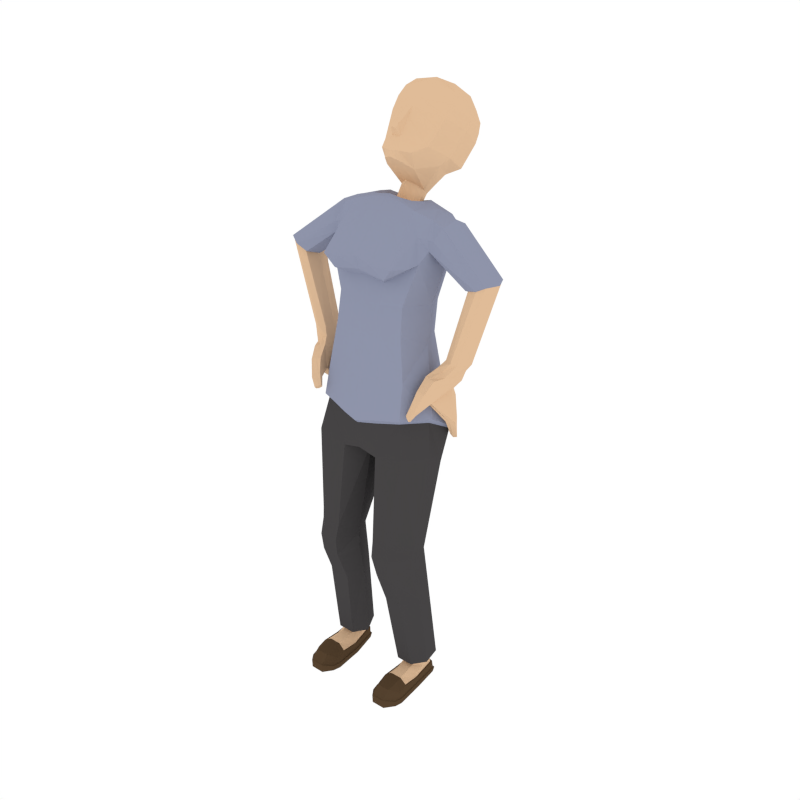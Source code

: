 # Source: Female_LookingUp.blend  (saved by Blender 2.79.0; exported with 4.5.12 LTS)
import bpy
from mathutils import Matrix  # noqa: F401  (used for matrix-valued properties, if any)

bpy.ops.wm.read_factory_settings(use_empty=True)
scene = bpy.context.scene
scene.name = 'Scene'

# ---- collections
col_collection_1 = bpy.data.collections.new('Collection 1'); scene.collection.children.link(col_collection_1)

# ---- materials (node trees are filled in below, after node groups)
mat_skin = bpy.data.materials.new('Skin')
mat_skin.alpha_threshold = 0.0
mat_skin.diffuse_color = (0.7454, 0.5029, 0.314, 1.0)
mat_skin.roughness = 0.5
mat_shirt = bpy.data.materials.new('Shirt')
mat_shirt.alpha_threshold = 0.0
mat_shirt.diffuse_color = (0.2734, 0.2961, 0.402, 1.0)
mat_shirt.roughness = 0.5
mat_pants = bpy.data.materials.new('Pants')
mat_pants.alpha_threshold = 0.0
mat_pants.diffuse_color = (0.06072, 0.05717, 0.05872, 1.0)
mat_pants.roughness = 0.5
mat_shoes = bpy.data.materials.new('Shoes')
mat_shoes.alpha_threshold = 0.0
mat_shoes.diffuse_color = (0.09084, 0.05479, 0.02832, 1.0)
mat_shoes.roughness = 0.5

# ---- material node trees

# ---- world
world_world = bpy.data.worlds.new('World'); scene.world = world_world
world_world.color = (1.0, 1.0, 1.0)
world_world.use_sun_shadow = False
world_world.sun_shadow_jitter_overblur = 0.0
world_world.cycles.sampling_method = 'NONE'
world_world.cycles.sample_map_resolution = 256

# ---- meshes
me_cylinder_002 = bpy.data.meshes.new('Cylinder.002')
me_cylinder_002.from_pydata([(-0.04413, 0.1786, 3.334), (-0.03344, 0.1592, 3.378), (-0.03467, 0.174, 3.399), (-0.06151, 0.1388, 3.27), (-0.03394, 0.2093, 3.415), (-0.1161, 0.1821, 3.257), (-0.03613, 0.2941, 3.469), (-0.03928, 0.2486, 3.416), (-0.06082, 0.1409, 3.218), (-0.1613, 0.2626, 3.279), (-0.182, 0.3219, 3.354), (-0.1981, 0.3678, 3.412), (-0.1068, 0.2128, 3.162), (-0.1758, 0.3421, 3.163), (-0.05295, 0.3444, 3.504), (-0.04243, 0.2678, 3.071), (-0.204, 0.3936, 3.197), (-0.1198, 0.3319, 3.083), (-0.06809, 0.2898, 3.053), (-0.1581, 0.5541, 3.101), (-0.1616, 0.6318, 3.475), (-0.1249, 0.4567, 3.085), (-0.04146, 0.2295, 2.985), (-0.2159, 0.4495, 3.259), (-0.08548, 0.3248, 3.022), (-0.09542, 0.4033, 3.036), (-0.06957, 0.245, 2.981), (-0.166, 0.6077, 3.158), (-0.1943, 0.4115, 3.479), (-0.0745, 0.1309, 3.014), (-0.2281, 0.5069, 3.322), (-0.0898, 0.2745, 2.971), (-0.06988, 0.3647, 2.992), (-0.1271, 0.1569, 3.001), (-0.1741, 0.6633, 3.217), (-0.2272, 0.5496, 3.378), (-0.08373, 0.1242, 3.03), (-0.1754, 0.6898, 3.266), (-0.1554, 0.2368, 2.981), (-0.07687, 0.3237, 2.954), (-0.1445, 0.149, 3.016), (-0.08512, 0.1025, 3.021), (-0.1383, 0.2956, 2.972), (-0.1825, 0.238, 3.0), (-0.2109, 0.07497, 2.991), (-0.2742, 0.2176, 2.972), (-0.09512, 0.03131, 2.956), (-0.162, 0.3033, 2.993), (-0.3202, 0.2128, 2.959), (-0.2199, 0.01231, 2.922), (-0.2956, 0.311, 2.921), (-0.315, 0.107, 2.944), (-0.3302, 0.2978, 2.894), (-0.2729, 0.02338, 2.869), (-0.1111, -0.09461, 2.832), (-0.4052, 0.1939, 2.923), (-0.4013, 0.2833, 2.858), (-0.2527, -0.05602, 2.811), (-0.2315, -0.08558, 2.81), (-0.118, -0.179, 2.755), (-0.3204, 0.305, 2.822), (-0.3179, 0.04684, 2.852), (-0.3845, 0.08879, 2.909), (-0.3629, 0.295, 2.797), (-0.3029, -0.01636, 2.739), (-0.2352, -0.1589, 2.741), (-0.3228, 0.04241, 2.791), (-0.7024, 0.1499, 2.675), (-0.6535, 0.2404, 2.637), (-0.6042, 0.2567, 2.621), (-0.2802, -0.0784, 2.73), (-0.1754, -0.1413, 2.669), (-0.3388, 0.2849, 2.764), (-0.3448, 0.04855, 2.839), (-0.6752, 0.04963, 2.688), (-0.5828, 0.2332, 2.595), (-0.1267, -0.07703, 2.631), (-0.34, 0.1491, 2.718), (-0.3034, 0.3012, 2.748), (-0.5558, 0.03501, 2.623), (-0.6977, 0.148, 2.667), (-0.6528, 0.2329, 2.631), (-0.6079, 0.248, 2.615), (-0.5933, 0.2257, 2.593), (-0.2206, -0.04806, 2.503), (-0.3425, 0.1556, 2.7), (-0.5357, 0.1188, 2.594), (-0.6257, 0.02652, 2.658), (-0.6721, 0.05526, 2.679), (-0.1038, -0.0908, 2.5), (-0.2158, 0.2638, 2.455), (-0.2849, 0.1215, 2.482), (-0.5691, 0.04387, 2.62), (-0.5445, 0.1194, 2.594), (-0.226, -0.07412, 2.334), (-0.6291, 0.03508, 2.651), (-0.1041, -0.1147, 2.339), (-0.2217, 0.2255, 2.279), (-0.287, 0.08495, 2.275), (-0.4902, 0.02135, 2.199), (-0.1148, -0.1359, 2.084), (-0.5037, 0.09375, 2.191), (-0.4567, 0.005154, 2.202), (-0.2612, -0.1015, 2.095), (-0.3332, 0.04303, 2.106), (-0.1924, 0.334, 1.924), (-0.3128, 0.1958, 1.987), (-0.4471, -0.01135, 2.115), (-0.4496, 0.08826, 2.117), (-0.4629, 0.1505, 2.193), (-0.4196, 0.1465, 2.206), (-0.4138, 0.09001, 2.215), (-0.102, -0.182, 1.853), (-0.4119, 0.01869, 2.212), (-0.4941, 0.1344, 2.187), (-0.4147, -0.006159, 2.142), (-0.4356, 0.1536, 2.133), (-0.2734, -0.1434, 1.885), (-0.3784, 0.01189, 1.874), (-0.3903, 0.1956, 1.763), (-0.4266, -0.05941, 2.108), (-0.4226, 0.07562, 2.059), (-0.4096, 0.1646, 2.071), (-0.413, 0.1571, 2.141), (-0.3914, 0.1602, 2.148), (-0.3866, 0.0739, 2.163), (-0.3868, -0.0007352, 2.163), (-0.1083, -0.1639, 1.83), (-0.2418, 0.3236, 1.685), (-0.3915, -0.04884, 2.119), (-0.4296, -0.02134, 2.057), (-0.373, 0.163, 2.079), (-0.2598, -0.1252, 1.86), (-0.3553, 0.01266, 1.847), (-0.3701, 0.1798, 1.751), (-0.3868, -0.1297, 2.061), (-0.3786, -0.09073, 1.989), (-0.3747, 0.1781, 2.06), (-0.3961, 0.0893, 2.014), (-0.3457, 0.1749, 2.05), (-0.3431, 0.1616, 2.086), (-0.3458, 0.07803, 2.087), (-0.3432, 0.00121, 2.086), (-0.2104, 0.2944, 1.678), (-0.3629, -0.04047, 2.129), (-0.3567, -0.12, 2.071), (-0.322, 0.1723, 2.043), (-0.3068, -0.1543, 1.654), (-0.1152, -0.1644, 1.616), (-0.3887, -0.02193, 1.645), (-0.03054, 0.2117, 1.62), (-0.3723, 0.1032, 1.571), (-0.3216, -0.1989, 1.992), (-0.3061, -0.1787, 2.004), (-0.3216, -0.1816, 1.965), (-0.3955, 0.1895, 1.896), (-0.3853, 0.2616, 1.95), (-0.3605, 0.2505, 1.951), (-0.3327, 0.2423, 1.949), (-0.3414, 0.08855, 1.997), (-0.3219, -0.07376, 2.004), (-0.3322, -0.1121, 2.079), (-0.01286, -0.03868, 1.633), (-0.2481, 0.1924, 1.559), (-0.2867, -0.2157, 1.947), (-0.2935, -0.1621, 2.014), (-0.3058, -0.1612, 1.976), (-0.4109, 0.09536, 1.837), (-0.3528, 0.1726, 1.902), (-0.245, -0.2184, 1.077), (-0.1335, -0.2167, 1.08), (-0.07741, -0.08812, 1.059), (-0.3645, -0.09943, 1.063), (-0.1285, 0.01815, 1.0), (-0.3395, 0.00223, 1.02), (-0.2874, -0.2016, 1.933), (-0.2717, -0.2018, 1.955), (-0.3469, -0.08264, 1.998), (-0.2744, -0.1891, 1.935), (-0.3796, 0.2751, 1.763), (-0.3719, 0.3283, 1.802), (-0.3501, 0.3209, 1.802), (-0.3382, 0.3033, 1.826), (-0.3466, 0.2512, 1.787), (-0.3629, 0.07101, 1.847), (-0.2289, 0.07505, 1.021), (-0.2621, -0.1883, 1.961), (-0.2926, -0.1444, 1.986), (-0.2644, -0.1768, 1.944), (-0.3854, 0.08323, 1.841), (-0.3925, 0.2, 1.718), (-0.3602, 0.177, 1.743), (-0.2544, -0.2402, 0.9886), (-0.1417, -0.2354, 0.9847), (-0.07763, -0.09476, 0.9884), (-0.358, -0.1102, 0.9959), (-0.2342, 0.09787, 0.7319), (-0.3376, 0.0618, 0.7342), (-0.3582, 0.2683, 1.764), (-0.3714, 0.1937, 1.719), (-0.07791, -0.09517, 0.8997), (-0.3627, -0.1081, 0.9169), (-0.1606, 0.08024, 0.7217), (-0.3738, -0.04969, 0.6877), (-0.2699, -0.2066, 0.8591), (-0.162, -0.2036, 0.8559), (-0.2576, 0.1559, 0.1879), (-0.3608, 0.1209, 0.1914), (-0.3741, 0.01272, 0.1783), (-0.0967, -0.03656, 0.6736), (-0.2732, -0.1244, 0.6442), (-0.1717, 0.133, 0.1908), (-0.2996, -0.05176, 0.1592), (-0.1613, -0.121, 0.6398), (-0.2572, 0.1217, 0.1803), (-0.3146, 0.09506, 0.182), (-0.3163, 0.02425, 0.1715), (-0.2837, -0.01063, 0.1639), (-0.1267, 0.02375, 0.1669), (-0.1947, -0.04896, 0.1555), (-0.2066, 0.1059, 0.1777), (-0.219, -0.009055, 0.162), (-0.2024, 0.1103, 0.1123), (-0.2635, 0.1275, 0.1018), (-0.3248, 0.1034, 0.1157), (-0.3234, 0.03454, 0.1109), (-0.287, -0.01569, 0.1264), (-0.187, 0.03326, 0.1662), (-0.1905, 0.04049, 0.1074), (-0.2222, -0.01467, 0.1249), (-0.2643, 0.1294, 0.08754), (-0.2029, 0.1127, 0.09263), (-0.3267, 0.106, 0.09371), (-0.337, -0.03575, 0.06964), (-0.2247, -0.143, 0.1068), (-0.186, -0.03417, 0.06571), (-0.2973, -0.1422, 0.1074), (-0.2651, 0.1418, 0.08869), (-0.1965, 0.1229, 0.09431), (-0.3346, 0.1156, 0.09585), (-0.3456, -0.03439, 0.07062), (-0.3376, -0.1444, 0.07774), (-0.2204, -0.1504, 0.1107), (-0.3013, -0.1495, 0.1114), (-0.1874, -0.1446, 0.07259), (-0.2674, 0.1465, 0.0277), (-0.338, 0.1211, 0.04463), (-0.1775, -0.03278, 0.06668), (-0.3461, -0.152, 0.07812), (-0.3018, -0.2645, 0.09549), (-0.2218, -0.2655, 0.09551), (-0.1788, -0.1523, 0.07261), (-0.1972, 0.1257, 0.04134), (-0.3464, -0.03106, 0.03237), (-0.3459, -0.2085, 0.06171), (-0.3018, -0.3091, 0.047), (-0.2219, -0.3101, 0.04711), (-0.1797, -0.2076, 0.0518), (-0.2678, 0.1564, 0.02712), (-0.3434, 0.1299, 0.0441), (-0.1786, -0.02955, 0.02613), (-0.3565, -0.2057, 0.02537), (-0.219, -0.3178, 0.0452), (-0.18, -0.2522, 0.02494), (-0.1692, -0.2047, 0.02368), (-0.1928, 0.1348, 0.03991), (-0.3519, -0.02806, 0.03124), (-0.3627, -0.2095, 0.02466), (-0.3459, -0.2531, 0.02566), (-0.3044, -0.3168, 0.04509), (-0.1744, -0.2578, 0.02432), (-0.2682, 0.1571, -0.002793), (-0.3333, 0.1338, 0.000562), (-0.352, -0.02803, -0.002817), (-0.173, -0.02651, 0.02538), (-0.3514, -0.2587, 0.02493), (-0.3044, -0.3141, -0.01043), (-0.219, -0.3151, -0.01033), (-0.1744, -0.2578, -0.009754), (-0.1628, -0.2084, 0.02313), (-0.2052, 0.1355, -0.002806), (-0.3627, -0.2095, -0.009536), (-0.3514, -0.256, -0.009536), (-0.2219, -0.3074, -0.01165), (-0.1629, -0.2084, -0.01099), (-0.2679, 0.1473, -0.003991), (-0.3287, 0.125, -0.001382), (-0.3465, -0.03104, -0.003707), (-0.3565, -0.2057, -0.01082), (-0.1734, -0.02645, -0.008144), (-0.3018, -0.3065, -0.01176), (-0.1801, -0.2522, -0.01106), (-0.1692, -0.2046, -0.01239), (-0.2088, 0.1264, -0.003827), (-0.3459, -0.2505, -0.01082), (-0.1791, -0.02955, -0.009158), (-0.149, 0.7031, 3.389), (-0.08742, 0.665, 3.482), (-0.1504, 0.5089, 3.557), (-0.1866, 0.4646, 3.526), (-0.1762, 0.7038, 3.322), (-0.2155, 0.5849, 3.444), (-0.01726, 0.1464, 3.388), (-0.01677, 0.1712, 3.344), (0.01077, 0.1788, 3.335), (-0.01559, 0.1278, 3.27), (-0.01761, 0.163, 3.409), (-0.0009364, 0.1594, 3.379), (-0.0003866, 0.1742, 3.399), (0.03021, 0.1392, 3.272), (-0.01512, 0.1201, 3.238), (-0.01795, 0.1992, 3.423), (-0.001847, 0.2095, 3.415), (0.08479, 0.183, 3.259), (-0.01902, 0.2903, 3.472), (-0.001862, 0.2942, 3.469), (0.003114, 0.2488, 3.416), (0.0309, 0.1413, 3.22), (0.1286, 0.2638, 3.283), (-0.01363, 0.2528, 3.084), (0.1468, 0.3233, 3.358), (0.1609, 0.3694, 3.417), (0.07769, 0.2137, 3.165), (0.1456, 0.3435, 3.167), (-0.01978, 0.3364, 3.513), (0.01357, 0.3447, 3.505), (0.01536, 0.2681, 3.072), (0.1724, 0.3953, 3.202), (-0.01216, 0.2203, 2.985), (-0.02024, 0.369, 3.537), (0.09179, 0.3328, 3.086), (0.04129, 0.2903, 3.055), (0.1276, 0.5553, 3.105), (0.1204, 0.6331, 3.479), (0.09577, 0.4577, 3.088), (0.01703, 0.2298, 2.986), (0.1821, 0.4513, 3.264), (-0.01529, 0.6054, 3.092), (-0.01239, 0.132, 3.025), (0.05919, 0.3255, 3.024), (0.06807, 0.404, 3.038), (0.04259, 0.2469, 2.98), (0.1336, 0.609, 3.162), (-0.01422, 0.5074, 3.044), (0.155, 0.413, 3.484), (0.04705, 0.1328, 3.014), (0.1921, 0.5087, 3.327), (-0.01337, 0.4446, 3.001), (-0.01609, 0.6621, 3.133), (-0.01261, 0.1247, 3.041), (0.05918, 0.276, 2.968), (0.04333, 0.3647, 2.994), (0.09936, 0.1579, 3.003), (0.1395, 0.6647, 3.222), (0.1893, 0.5515, 3.384), (0.05608, 0.1262, 3.031), (0.1393, 0.6912, 3.27), (-0.01265, 0.4071, 2.96), (-0.01703, 0.7136, 3.185), (-0.01229, 0.1015, 3.029), (0.119, 0.2401, 2.979), (0.04507, 0.3249, 2.95), (0.1158, 0.1503, 3.019), (-0.01795, 0.7341, 3.247), (0.05842, 0.1046, 3.022), (-0.018, 0.3518, 2.932), (-0.01127, 0.0284, 2.964), (0.1004, 0.2978, 2.968), (0.1425, 0.2424, 3.0), (0.1855, 0.07671, 2.997), (0.2387, 0.2218, 2.983), (0.07175, 0.03258, 2.957), (-0.01826, 0.3555, 2.924), (-0.009021, -0.1019, 2.834), (0.1184, 0.3068, 2.988), (0.2845, 0.2194, 2.973), (0.1973, 0.01425, 2.928), (0.2554, 0.3162, 2.937), (0.2869, 0.1139, 2.955), (0.2869, 0.3076, 2.914), (0.2511, 0.02797, 2.879), (0.09431, -0.09452, 2.833), (-0.01959, 0.3744, 2.941), (0.3621, 0.2139, 2.952), (0.3459, 0.3096, 2.906), (0.237, -0.05311, 2.819), (0.2166, -0.0835, 2.816), (0.1042, -0.1784, 2.756), (-0.01666, 0.394, 2.85), (-0.007801, -0.1593, 2.776), (0.2857, 0.3125, 2.841), (0.297, 0.05619, 2.869), (0.3554, 0.1073, 2.931), (0.3241, 0.316, 2.838), (0.2926, -0.0122, 2.752), (0.2259, -0.1572, 2.747), (-0.006632, -0.139, 2.697), (0.3089, 0.05165, 2.811), (0.6621, 0.2003, 2.676), (0.6099, 0.2962, 2.661), (0.5642, 0.3157, 2.658), (0.2715, -0.07554, 2.74), (0.1659, -0.1404, 2.673), (-0.0128, 0.3738, 2.767), (0.3121, 0.3026, 2.801), (0.327, 0.0646, 2.865), (0.6377, 0.1005, 2.681), (0.5327, 0.2963, 2.628), (0.1156, -0.07614, 2.633), (0.3442, 0.1689, 2.759), (-0.006257, -0.0815, 2.652), (0.2801, 0.306, 2.763), (0.5139, 0.09714, 2.634), (0.6564, 0.1991, 2.666), (0.6073, 0.2894, 2.65), (0.561, 0.3075, 2.646), (0.5436, 0.29, 2.62), (0.2129, -0.04616, 2.509), (0.3328, 0.1625, 2.721), (0.4863, 0.184, 2.619), (-0.009212, 0.358, 2.695), (0.5837, 0.08281, 2.655), (0.6321, 0.107, 2.672), (0.09529, -0.08982, 2.502), (0.2069, 0.2656, 2.461), (0.2795, 0.124, 2.49), (0.5231, 0.1072, 2.629), (0.4926, 0.1854, 2.616), (0.2227, -0.07253, 2.339), (-0.005384, 0.3348, 2.443), (-0.004171, -0.09735, 2.498), (0.5852, 0.09254, 2.647), (0.1005, -0.1139, 2.341), (0.2173, 0.2271, 2.284), (0.2844, 0.0867, 2.281), (0.5045, 0.05468, 2.219), (0.1154, -0.1358, 2.085), (-0.002539, 0.3111, 2.259), (-0.001748, -0.1212, 2.339), (0.000273, -0.1558, 2.073), (0.5269, 0.1234, 2.203), (0.4691, 0.04297, 2.223), (0.2619, -0.1014, 2.096), (0.334, 0.04314, 2.108), (-3.066e-05, -0.2013, 1.829), (0.1933, 0.3342, 1.925), (0.3144, 0.1954, 1.989), (0.4542, 0.01658, 2.144), (0.4752, 0.1149, 2.127), (0.4931, 0.1844, 2.197), (0.4492, 0.187, 2.207), (0.4364, 0.1331, 2.222), (0.1021, -0.182, 1.853), (0.0003347, 0.3728, 1.934), (0.426, 0.06272, 2.229), (0.5224, 0.1641, 2.194), (0.4215, 0.02675, 2.166), (0.4707, 0.1843, 2.134), (0.2736, -0.1438, 1.884), (0.3791, 0.01111, 1.873), (-5.76e-05, 0.3759, 1.679), (-3.865e-05, -0.1775, 1.807), (0.391, 0.1953, 1.763), (0.4221, -0.034, 2.134), (0.4502, 0.1017, 2.072), (0.4411, 0.1884, 2.065), (0.4483, 0.1911, 2.14), (0.427, 0.1971, 2.146), (0.4093, 0.1138, 2.171), (0.3925, 0.03604, 2.185), (0.1083, -0.1638, 1.83), (0.2403, 0.3251, 1.685), (0.385, -0.02525, 2.138), (0.4388, 0.01186, 2.092), (0.406, 0.189, 2.072), (0.2598, -0.1255, 1.859), (0.3557, 0.01194, 1.846), (-0.0001169, 0.3419, 1.673), (4.698e-06, -0.1676, 1.643), (0.3707, 0.1797, 1.75), (0.4001, -0.09245, 2.065), (0.4113, -0.04034, 2.001), (0.3562, 0.2038, 2.042), (0.4108, 0.1337, 2.016), (0.3331, 0.1896, 2.03), (0.3769, 0.1896, 2.079), (0.3724, 0.1117, 2.095), (0.3487, 0.03081, 2.103), (0.2096, 0.2957, 1.679), (0.3549, -0.01825, 2.141), (0.3679, -0.08494, 2.067), (0.314, 0.1779, 2.02), (0.3054, -0.1537, 1.652), (0.1149, -0.1641, 1.616), (0.3878, -0.02158, 1.644), (0.03044, 0.212, 1.621), (0.3716, 0.1041, 1.57), (0.3601, -0.1315, 1.955), (0.3401, -0.1203, 1.972), (0.3577, -0.1053, 1.936), (0.3905, 0.2054, 1.877), (0.341, 0.2708, 1.915), (0.3237, 0.2511, 1.917), (0.303, 0.2313, 1.913), (0.3675, 0.1059, 1.99), (0.3527, -0.02869, 2.002), (0.3417, -0.07882, 2.068), (0.01284, -0.03862, 1.633), (-5.503e-05, 0.2137, 1.62), (-1.54e-06, -0.03944, 1.632), (0.2477, 0.1939, 1.56), (0.3306, -0.1351, 1.903), (0.3238, -0.1111, 1.985), (0.3378, -0.09417, 1.952), (0.4535, 0.1197, 1.839), (0.359, 0.1718, 1.881), (0.2398, -0.2127, 1.076), (0.1283, -0.211, 1.08), (0.07279, -0.08289, 1.059), (0.3598, -0.09486, 1.061), (0.1241, 0.0229, 1.0), (0.3351, 0.006363, 1.019), (0.3286, -0.1167, 1.895), (0.3127, -0.1283, 1.914), (0.3768, -0.03529, 2.003), (0.3132, -0.1088, 1.901), (0.3637, 0.2587, 1.73), (0.3271, 0.3067, 1.757), (0.3108, 0.2904, 1.757), (0.3036, 0.2721, 1.781), (0.3404, 0.2253, 1.754), (0.4158, 0.08227, 1.846), (0.2249, 0.07978, 1.021), (0.3003, -0.1203, 1.923), (0.3216, -0.08513, 1.966), (0.3006, -0.1029, 1.912), (0.4326, 0.09826, 1.842), (0.4155, 0.1928, 1.701), (0.3923, 0.1608, 1.726), (0.2483, -0.2368, 0.9924), (0.1356, -0.2317, 0.9883), (0.07249, -0.09114, 0.9881), (0.3528, -0.1076, 0.9939), (0.2281, 0.09304, 0.7319), (0.3313, 0.05608, 0.7335), (0.3475, 0.243, 1.729), (0.3994, 0.1779, 1.701), (0.07202, -0.09649, 0.8994), (0.3568, -0.1134, 0.9148), (0.1544, 0.07593, 0.7221), (0.3666, -0.05511, 0.6859), (0.263, -0.2121, 0.8571), (0.1551, -0.2079, 0.855), (0.2484, 0.1548, 0.1886), (0.3515, 0.1194, 0.1911), (0.3641, 0.01123, 0.1771), (0.08953, -0.04036, 0.6738), (0.2654, -0.129, 0.6425), (0.1624, 0.1324, 0.1918), (0.2891, -0.05269, 0.158), (0.1534, -0.1249, 0.6389), (0.2476, 0.1207, 0.1806), (0.3051, 0.09386, 0.1818), (0.3064, 0.02312, 0.1707), (0.2731, -0.01144, 0.1632), (0.1166, 0.02364, 0.1672), (0.1841, -0.04932, 0.1548), (0.1967, 0.1052, 0.1782), (0.2082, -0.009572, 0.1615), (0.1911, 0.1099, 0.1125), (0.2531, 0.1271, 0.1022), (0.315, 0.1028, 0.1155), (0.3126, 0.03409, 0.1103), (0.2753, -0.01609, 0.1258), (0.1764, 0.03279, 0.1662), (0.1785, 0.04035, 0.107), (0.2103, -0.01493, 0.1243), (0.2535, 0.129, 0.08794), (0.1908, 0.1124, 0.09267), (0.3167, 0.1064, 0.09331), (0.3226, -0.03576, 0.06953), (0.2099, -0.143, 0.1062), (0.1718, -0.03396, 0.06464), (0.2825, -0.1423, 0.1071), (0.2542, 0.1413, 0.08926), (0.1843, 0.1227, 0.09449), (0.3246, 0.1163, 0.09518), (0.3311, -0.03437, 0.07059), (0.3227, -0.1445, 0.07752), (0.2056, -0.1504, 0.1102), (0.2865, -0.1496, 0.1111), (0.1725, -0.1445, 0.07177), (0.2554, 0.1469, 0.02888), (0.3255, 0.1234, 0.04182), (0.1632, -0.03254, 0.06549), (0.3311, -0.1521, 0.07787), (0.2869, -0.2645, 0.09549), (0.2068, -0.2655, 0.09536), (0.1638, -0.1522, 0.07178), (0.1841, 0.1264, 0.04136), (0.3315, -0.03104, 0.03248), (0.331, -0.2085, 0.06171), (0.2869, -0.3091, 0.047), (0.2069, -0.3101, 0.04711), (0.1648, -0.2075, 0.05159), (0.2558, 0.1567, 0.02866), (0.3306, 0.1325, 0.04024), (0.1639, -0.02883, 0.02431), (0.3415, -0.2057, 0.02537), (0.2041, -0.3178, 0.0452), (0.1651, -0.2522, 0.02495), (0.1543, -0.2046, 0.02351), (0.1798, 0.1356, 0.04008), (0.3371, -0.02803, 0.03137), (0.3478, -0.2095, 0.02466), (0.331, -0.2531, 0.02566), (0.2894, -0.3168, 0.04509), (0.1594, -0.2578, 0.02438), (0.256, 0.1582, -0.001532), (0.3186, 0.133, -0.003016), (0.3371, -0.02803, -0.002817), (0.1582, -0.02569, 0.02342), (0.3365, -0.2587, 0.02493), (0.2894, -0.3141, -0.01043), (0.2041, -0.3151, -0.01033), (0.1595, -0.2578, -0.009719), (0.148, -0.2084, 0.02316), (0.1927, 0.1376, -0.002541), (0.3478, -0.2095, -0.009536), (0.3365, -0.256, -0.009536), (0.2069, -0.3074, -0.01165), (0.1482, -0.2086, -0.01032), (0.2552, 0.1481, -0.003224), (0.3142, 0.124, -0.004063), (0.3315, -0.03104, -0.003707), (0.3415, -0.2057, -0.01082), (0.1585, -0.02477, -0.01096), (0.2869, -0.3065, -0.01176), (0.1651, -0.2523, -0.01101), (0.1545, -0.2048, -0.01173), (0.1962, 0.1284, -0.003807), (0.331, -0.2505, -0.01082), (0.1642, -0.0278, -0.01218), (0.1095, 0.7043, 3.392), (-0.01964, 0.7473, 3.369), (0.04578, 0.6656, 3.484), (-0.02086, 0.6763, 3.482), (0.1081, 0.5101, 3.561), (-0.02147, 0.5199, 3.579), (0.1455, 0.4661, 3.531), (-0.02099, 0.4287, 3.573), (-0.01876, 0.7481, 3.302), (0.1385, 0.7052, 3.326), (0.1756, 0.5866, 3.449)], [], [(303, 302, 1, 0), (303, 0, 3, 305), (302, 306, 2, 1), (1, 2, 0), (2, 4, 0), (3, 0, 5), (305, 3, 8, 310), (306, 311, 4, 2), (0, 4, 6, 7), (3, 5, 12, 8), (5, 0, 9), (311, 314, 6, 4), (7, 10, 9, 0), (6, 11, 10, 7), (5, 9, 13), (310, 8, 15, 319), (6, 314, 324, 14), (5, 13, 12), (8, 12, 18, 15), (13, 9, 16), (12, 13, 17), (16, 19, 21, 13), (9, 10, 23, 16), (319, 15, 22, 328), (12, 17, 24, 18), (13, 21, 25, 17), (15, 18, 26, 22), (16, 23, 27, 19), (19, 337, 343, 21), (10, 11, 30, 23), (328, 22, 29, 338), (18, 24, 31, 26), (17, 25, 32, 24), (21, 343, 347, 25), (22, 26, 33, 29), (19, 27, 348, 337), (338, 29, 36, 349), (11, 14, 28), (26, 31, 38, 33), (24, 32, 39, 31), (25, 347, 357, 32), (29, 33, 40, 36), (349, 36, 41, 359), (31, 39, 42, 38), (33, 38, 43, 40), (32, 357, 365, 39), (36, 40, 44, 41), (359, 41, 46, 366), (39, 365, 372, 42), (38, 42, 47, 43), (43, 45, 44, 40), (41, 44, 49, 46), (43, 47, 50, 45), (45, 48, 51, 44), (366, 46, 54, 373), (42, 372, 382, 47), (48, 45, 50, 52), (53, 49, 44), (46, 49, 58, 54), (47, 382, 388, 50), (44, 51, 53), (48, 55, 62, 51), (52, 56, 55, 48), (57, 49, 53), (54, 59, 389, 373), (60, 52, 50), (53, 51, 61), (56, 52, 60, 63), (53, 64, 70, 57), (49, 57, 58), (58, 65, 59, 54), (50, 388, 403, 60), (53, 61, 66), (51, 62, 73, 61), (55, 67, 74, 62), (56, 68, 67, 55), (63, 69, 68, 56), (53, 66, 64), (57, 70, 65, 58), (59, 396, 389), (65, 71, 59), (72, 63, 60), (61, 73, 66), (69, 63, 72, 75), (64, 76, 71, 70), (66, 77, 85, 64), (70, 71, 65), (71, 396, 59), (60, 403, 420, 78), (72, 60, 78), (66, 73, 87, 79), (62, 74, 87, 73), (67, 80, 88, 74), (68, 81, 80, 67), (69, 82, 81, 68), (75, 83, 82, 69), (64, 84, 89, 76), (77, 66, 79, 86), (396, 71, 76, 410), (78, 85, 77, 72), (72, 77, 86, 75), (75, 86, 93, 83), (64, 85, 91, 84), (78, 420, 429, 90), (85, 78, 90, 91), (79, 87, 95, 92), (86, 79, 92, 93), (74, 88, 95, 87), (88, 99, 102, 95), (76, 89, 430, 410), (84, 94, 96, 89), (95, 102, 113, 92), (84, 91, 98, 94), (90, 429, 437, 97), (91, 90, 97, 98), (88, 80, 101, 99), (89, 96, 438, 430), (96, 94, 103, 100), (81, 114, 101, 80), (100, 439, 438, 96), (98, 104, 103, 94), (97, 437, 453, 105), (97, 106, 104, 98), (82, 109, 114, 81), (99, 107, 115, 102), (101, 108, 107, 99), (83, 110, 109, 82), (83, 93, 111, 110), (93, 92, 113, 111), (100, 103, 117, 112), (439, 100, 112, 444), (97, 105, 106), (108, 101, 114, 116), (103, 104, 118, 117), (104, 106, 119, 118), (453, 460, 128, 105), (106, 105, 128, 119), (102, 115, 126, 113), (107, 120, 129, 115), (108, 121, 130, 107), (116, 122, 121, 108), (109, 123, 116, 114), (110, 124, 123, 109), (111, 125, 124, 110), (113, 126, 125, 111), (112, 117, 132, 127), (444, 112, 127, 461), (130, 120, 107), (122, 116, 123, 131), (117, 118, 133, 132), (118, 119, 134, 133), (460, 477, 143, 128), (119, 128, 143, 134), (115, 129, 144, 126), (120, 135, 145, 129), (130, 136, 135, 120), (122, 137, 138, 121), (121, 138, 136, 130), (131, 139, 137, 122), (124, 140, 131, 123), (125, 141, 140, 124), (126, 142, 141, 125), (127, 132, 148, 478), (461, 127, 478), (139, 131, 140, 146), (126, 144, 142), (132, 133, 149, 147), (133, 134, 151, 149), (143, 477, 150), (134, 143, 163, 151), (129, 145, 161, 144), (135, 152, 153, 145), (136, 154, 152, 135), (138, 155, 167, 136), (137, 156, 155, 138), (139, 157, 156, 137), (146, 158, 157, 139), (141, 159, 146, 140), (142, 160, 159, 141), (144, 161, 160, 142), (148, 132, 147), (148, 162, 478), (150, 163, 143), (508, 150, 477), (152, 164, 176, 153), (145, 153, 165, 161), (154, 136, 177, 166), (158, 146, 159, 168), (147, 149, 172, 169), (148, 147, 169, 170), (162, 148, 170, 171), (478, 162, 509), (149, 151, 174, 172), (150, 173, 185, 163), (508, 509, 162, 150), (151, 163, 185, 174), (154, 175, 164, 152), (153, 176, 186, 165), (161, 165, 187, 160), (166, 178, 175, 154), (136, 167, 189, 177), (155, 179, 190, 167), (156, 180, 179, 155), (157, 181, 180, 156), (158, 182, 181, 157), (168, 183, 182, 158), (160, 184, 168, 159), (171, 173, 150, 162), (176, 164, 175, 178), (166, 177, 160, 187), (178, 166, 187, 188), (183, 168, 184, 191), (184, 160, 177, 189), (169, 172, 195, 192), (170, 169, 192, 193), (171, 170, 193, 194), (173, 171, 194), (195, 172, 174), (185, 173, 202, 196), (174, 185, 196, 197), (178, 188, 186, 176), (165, 186, 188, 187), (167, 190, 199, 189), (179, 198, 199, 190), (180, 181, 198, 179), (181, 182, 183, 198), (191, 199, 198, 183), (189, 199, 191, 184), (194, 200, 173), (174, 201, 195), (197, 203, 201, 174), (192, 195, 201, 204), (193, 192, 204, 205), (194, 193, 205, 200), (173, 200, 209, 202), (196, 202, 211, 206), (197, 196, 206, 207), (203, 197, 207, 208), (203, 210, 204, 201), (208, 212, 210, 203), (205, 204, 210, 213), (200, 205, 213, 209), (202, 209, 218, 211), (206, 211, 220, 214), (207, 206, 214, 215), (208, 207, 215, 216), (212, 208, 216, 217), (212, 219, 213, 210), (217, 221, 219, 212), (209, 213, 219, 218), (211, 218, 227, 220), (220, 222, 223, 214), (214, 223, 224, 215), (215, 224, 225, 216), (216, 225, 226, 217), (217, 226, 229, 221), (221, 227, 218, 219), (222, 220, 227, 228), (221, 229, 228, 227), (223, 222, 231, 230), (222, 228, 231), (224, 223, 230, 232), (224, 232, 225), (225, 233, 226), (229, 226, 236, 234), (235, 231, 228), (225, 232, 233), (226, 233, 236), (234, 235, 229), (229, 235, 228), (237, 230, 231, 238), (239, 232, 230, 237), (231, 235, 247, 238), (233, 232, 239, 240), (233, 241, 236), (242, 234, 236, 243), (234, 244, 235), (237, 238, 252, 245), (239, 237, 245, 246), (240, 248, 241, 233), (243, 236, 241, 248), (243, 249, 250, 242), (251, 244, 234, 242), (235, 244, 251, 247), (240, 239, 246), (252, 238, 247), (253, 261, 254, 248, 240), (248, 254, 243), (243, 254, 249), (249, 255, 256, 250), (250, 257, 242), (242, 257, 251), (245, 252, 265, 258), (246, 245, 258, 259), (240, 246, 253), (247, 260, 252), (249, 254, 268, 255), (256, 255, 269, 262), (256, 263, 257, 250), (247, 251, 257, 264, 260), (259, 266, 253, 246), (254, 261, 268), (262, 270, 263, 256), (257, 263, 264), (258, 265, 280, 271), (259, 258, 271, 272), (266, 259, 272, 273), (266, 267, 261, 253), (274, 265, 252, 260), (267, 275, 268, 261), (255, 268, 275, 269), (269, 276, 277, 262), (270, 262, 277, 278), (270, 279, 264, 263), (260, 264, 279, 274), (266, 273, 281, 267), (265, 274, 289, 280), (275, 267, 281, 282), (269, 275, 282, 276), (277, 276, 290, 283), (270, 278, 284, 279), (271, 280, 293, 285), (272, 271, 285, 286), (273, 272, 286, 287), (281, 273, 287, 288), (283, 291, 278, 277), (284, 278, 291, 292), (279, 284, 289, 274), (288, 294, 282, 281), (280, 289, 295, 293), (276, 282, 294, 290), (288, 287, 286, 285, 293, 295, 292, 291, 283, 290, 294), (292, 295, 289, 284), (11, 6, 14), (34, 358, 348, 27), (14, 329, 28), (23, 30, 34, 27), (34, 37, 363, 358), (37, 34, 30, 35), (30, 11, 28, 35), (329, 14, 324), (651, 300, 296, 644), (644, 296, 297, 646), (646, 297, 298, 648), (650, 299, 28, 329), (648, 298, 299, 650), (363, 37, 300, 651), (300, 37, 35, 301), (301, 35, 28, 299), (299, 298, 20, 301), (301, 20, 296, 300), (298, 297, 20), (296, 20, 297), (303, 304, 307, 302), (303, 305, 309, 304), (302, 307, 308, 306), (307, 304, 308), (308, 304, 312), (309, 313, 304), (305, 310, 317, 309), (306, 308, 312, 311), (304, 316, 315, 312), (309, 317, 322, 313), (313, 318, 304), (311, 312, 315, 314), (316, 304, 318, 320), (315, 316, 320, 321), (313, 323, 318), (310, 319, 326, 317), (315, 325, 324, 314), (313, 322, 323), (317, 326, 331, 322), (323, 327, 318), (322, 330, 323), (327, 323, 334, 332), (318, 327, 336, 320), (319, 328, 335, 326), (322, 331, 339, 330), (323, 330, 340, 334), (326, 335, 341, 331), (327, 332, 342, 336), (332, 334, 343, 337), (320, 336, 346, 321), (328, 338, 345, 335), (331, 341, 350, 339), (330, 339, 351, 340), (334, 340, 347, 343), (335, 345, 352, 341), (332, 337, 348, 342), (338, 349, 355, 345), (321, 344, 325), (341, 352, 360, 350), (339, 350, 361, 351), (340, 351, 357, 347), (345, 355, 362, 352), (349, 359, 364, 355), (350, 360, 367, 361), (352, 362, 368, 360), (351, 361, 365, 357), (355, 364, 369, 362), (359, 366, 371, 364), (361, 367, 372, 365), (360, 368, 374, 367), (368, 362, 369, 370), (364, 371, 376, 369), (368, 370, 377, 374), (370, 369, 378, 375), (366, 373, 381, 371), (367, 374, 382, 372), (375, 379, 377, 370), (380, 369, 376), (371, 381, 386, 376), (374, 377, 388, 382), (369, 380, 378), (375, 378, 392, 383), (379, 375, 383, 384), (385, 380, 376), (381, 373, 389, 387), (390, 377, 379), (380, 391, 378), (384, 393, 390, 379), (380, 385, 401, 394), (376, 386, 385), (386, 381, 387, 395), (377, 390, 403, 388), (380, 397, 391), (378, 391, 405, 392), (383, 392, 406, 398), (384, 383, 398, 399), (393, 384, 399, 400), (380, 394, 397), (385, 386, 395, 401), (387, 389, 396), (395, 387, 402), (404, 390, 393), (391, 397, 405), (400, 407, 404, 393), (394, 401, 402, 408), (397, 394, 418, 409), (401, 395, 402), (402, 387, 396), (390, 411, 420, 403), (404, 411, 390), (397, 412, 421, 405), (392, 405, 421, 406), (398, 406, 422, 413), (399, 398, 413, 414), (400, 399, 414, 415), (407, 400, 415, 416), (394, 408, 423, 417), (409, 419, 412, 397), (396, 410, 408, 402), (411, 404, 409, 418), (404, 407, 419, 409), (407, 416, 427, 419), (394, 417, 425, 418), (411, 424, 429, 420), (418, 425, 424, 411), (412, 426, 431, 421), (419, 427, 426, 412), (406, 421, 431, 422), (431, 441, 435, 422), (408, 410, 430, 423), (417, 423, 432, 428), (426, 454, 441, 431), (417, 428, 434, 425), (424, 433, 437, 429), (425, 434, 433, 424), (413, 422, 435, 440), (423, 430, 438, 432), (432, 436, 442, 428), (413, 440, 455, 414), (436, 432, 438, 439), (434, 428, 442, 443), (433, 445, 453, 437), (433, 434, 443, 446), (414, 455, 449, 415), (435, 441, 456, 447), (440, 435, 447, 448), (415, 449, 450, 416), (427, 416, 450, 451), (427, 451, 454, 426), (436, 452, 458, 442), (439, 444, 452, 436), (433, 446, 445), (448, 457, 455, 440), (442, 458, 459, 443), (443, 459, 462, 446), (453, 445, 471, 460), (446, 462, 471, 445), (441, 454, 469, 456), (447, 456, 472, 463), (448, 447, 473, 464), (457, 448, 464, 465), (449, 455, 457, 466), (450, 449, 466, 467), (451, 450, 467, 468), (454, 451, 468, 469), (452, 470, 475, 458), (444, 461, 470, 452), (473, 447, 463), (465, 474, 466, 457), (458, 475, 476, 459), (459, 476, 479, 462), (460, 471, 488, 477), (462, 479, 488, 471), (456, 469, 489, 472), (463, 472, 490, 480), (473, 463, 480, 481), (465, 464, 483, 482), (464, 473, 481, 483), (474, 465, 482, 484), (467, 466, 474, 485), (468, 467, 485, 486), (469, 468, 486, 487), (470, 478, 493, 475), (461, 478, 470), (484, 491, 485, 474), (469, 487, 489), (475, 492, 494, 476), (476, 494, 496, 479), (488, 495, 477), (479, 496, 510, 488), (472, 489, 506, 490), (480, 490, 498, 497), (481, 480, 497, 499), (483, 481, 514, 500), (482, 483, 500, 501), (484, 482, 501, 502), (491, 484, 502, 503), (486, 485, 491, 504), (487, 486, 504, 505), (489, 487, 505, 506), (493, 492, 475), (493, 478, 507), (495, 488, 510), (508, 477, 495), (497, 498, 523, 511), (490, 506, 512, 498), (499, 513, 524, 481), (503, 515, 504, 491), (492, 516, 519, 494), (493, 517, 516, 492), (507, 518, 517, 493), (478, 509, 507), (494, 519, 521, 496), (495, 510, 532, 520), (508, 495, 507, 509), (496, 521, 532, 510), (499, 497, 511, 522), (498, 512, 533, 523), (506, 505, 534, 512), (513, 499, 522, 525), (481, 524, 536, 514), (500, 514, 537, 526), (501, 500, 526, 527), (502, 501, 527, 528), (503, 502, 528, 529), (515, 503, 529, 530), (505, 504, 515, 531), (518, 507, 495, 520), (523, 525, 522, 511), (513, 534, 505, 524), (525, 535, 534, 513), (530, 538, 531, 515), (531, 536, 524, 505), (516, 539, 542, 519), (517, 540, 539, 516), (518, 541, 540, 517), (520, 541, 518), (542, 521, 519), (532, 543, 549, 520), (521, 544, 543, 532), (525, 523, 533, 535), (512, 534, 535, 533), (514, 536, 546, 537), (526, 537, 546, 545), (527, 526, 545, 528), (528, 545, 530, 529), (538, 530, 545, 546), (536, 531, 538, 546), (541, 520, 547), (521, 542, 548), (544, 521, 548, 550), (539, 551, 548, 542), (540, 552, 551, 539), (541, 547, 552, 540), (520, 549, 556, 547), (543, 553, 558, 549), (544, 554, 553, 543), (550, 555, 554, 544), (550, 548, 551, 557), (555, 550, 557, 559), (552, 560, 557, 551), (547, 556, 560, 552), (549, 558, 565, 556), (553, 561, 567, 558), (554, 562, 561, 553), (555, 563, 562, 554), (559, 564, 563, 555), (559, 557, 560, 566), (564, 559, 566, 568), (556, 565, 566, 560), (558, 567, 574, 565), (567, 561, 570, 569), (561, 562, 571, 570), (562, 563, 572, 571), (563, 564, 573, 572), (564, 568, 576, 573), (568, 566, 565, 574), (569, 575, 574, 567), (568, 574, 575, 576), (570, 577, 578, 569), (569, 578, 575), (571, 579, 577, 570), (571, 572, 579), (572, 573, 580), (576, 581, 583, 573), (582, 575, 578), (572, 580, 579), (573, 583, 580), (581, 576, 582), (576, 575, 582), (584, 585, 578, 577), (586, 584, 577, 579), (578, 585, 594, 582), (580, 587, 586, 579), (580, 583, 588), (589, 590, 583, 581), (581, 582, 591), (584, 592, 599, 585), (586, 593, 592, 584), (587, 580, 588, 595), (590, 595, 588, 583), (590, 589, 597, 596), (598, 589, 581, 591), (582, 594, 598, 591), (587, 593, 586), (599, 594, 585), (600, 587, 595, 601, 608), (595, 590, 601), (590, 596, 601), (596, 597, 603, 602), (597, 589, 604), (589, 598, 604), (592, 605, 612, 599), (593, 606, 605, 592), (587, 600, 593), (594, 599, 607), (596, 602, 615, 601), (603, 609, 616, 602), (603, 597, 604, 610), (594, 607, 611, 604, 598), (606, 593, 600, 613), (601, 615, 608), (609, 603, 610, 617), (604, 611, 610), (605, 618, 627, 612), (606, 619, 618, 605), (613, 620, 619, 606), (613, 600, 608, 614), (621, 607, 599, 612), (614, 608, 615, 622), (602, 616, 622, 615), (616, 609, 624, 623), (617, 625, 624, 609), (617, 610, 611, 626), (607, 621, 626, 611), (613, 614, 628, 620), (612, 627, 636, 621), (622, 629, 628, 614), (616, 623, 629, 622), (624, 630, 637, 623), (617, 626, 631, 625), (618, 632, 640, 627), (619, 633, 632, 618), (620, 634, 633, 619), (628, 635, 634, 620), (630, 624, 625, 638), (631, 639, 638, 625), (626, 621, 636, 631), (635, 628, 629, 641), (627, 640, 642, 636), (623, 637, 641, 629), (635, 641, 637, 630, 638, 639, 642, 640, 632, 633, 634), (639, 631, 636, 642), (321, 325, 315), (353, 342, 348, 358), (325, 344, 329), (336, 342, 353, 346), (353, 358, 363, 356), (356, 354, 346, 353), (346, 354, 344, 321), (329, 324, 325), (651, 644, 643, 652), (644, 646, 645, 643), (646, 648, 647, 645), (650, 329, 344, 649), (648, 650, 649, 647), (363, 651, 652, 356), (652, 653, 354, 356), (653, 649, 344, 354), (649, 653, 333, 647), (653, 652, 643, 333), (647, 333, 645), (643, 645, 333)])
me_cylinder_002.polygons.foreach_set('material_index', [0, 0, 0, 0, 0, 0, 0, 0, 0, 0, 0, 0, 0, 0, 0, 0, 0, 0, 0, 0, 0, 0, 0, 0, 0, 0, 0, 0, 0, 0, 0, 0, 0, 0, 0, 0, 1, 0, 0, 0, 0, 1, 1, 0, 1, 0, 1, 1, 0, 1, 1, 1, 1, 1, 1, 1, 1, 1, 1, 1, 1, 1, 1, 1, 1, 1, 1, 1, 1, 1, 1, 1, 1, 1, 1, 1, 1, 1, 1, 1, 1, 1, 1, 1, 1, 1, 1, 1, 1, 1, 1, 1, 1, 1, 1, 1, 1, 1, 1, 1, 1, 1, 1, 1, 1, 1, 1, 1, 0, 1, 1, 0, 1, 1, 1, 0, 1, 1, 0, 1, 1, 1, 1, 0, 0, 0, 0, 0, 0, 1, 1, 1, 0, 1, 1, 1, 1, 0, 0, 0, 0, 0, 0, 0, 0, 1, 1, 0, 0, 1, 1, 1, 1, 0, 0, 0, 0, 0, 0, 0, 0, 0, 2, 2, 0, 0, 2, 2, 2, 2, 0, 0, 0, 0, 0, 0, 0, 0, 0, 0, 2, 2, 2, 2, 0, 0, 0, 0, 2, 2, 2, 2, 2, 2, 2, 2, 0, 0, 0, 0, 0, 0, 0, 0, 0, 0, 0, 2, 0, 0, 0, 0, 0, 2, 2, 2, 2, 2, 2, 2, 0, 0, 0, 0, 0, 0, 0, 0, 2, 2, 2, 2, 2, 2, 2, 2, 2, 2, 2, 2, 2, 2, 2, 2, 2, 2, 2, 2, 2, 2, 2, 0, 0, 0, 0, 0, 2, 0, 0, 0, 0, 0, 0, 0, 0, 0, 0, 0, 0, 0, 3, 3, 3, 3, 0, 3, 0, 3, 3, 3, 3, 3, 3, 3, 3, 3, 3, 3, 3, 3, 3, 3, 3, 3, 3, 3, 3, 3, 3, 3, 3, 3, 3, 3, 3, 3, 3, 3, 3, 3, 3, 3, 3, 3, 3, 3, 3, 3, 3, 3, 3, 3, 3, 3, 3, 3, 3, 3, 3, 3, 3, 3, 3, 0, 0, 0, 0, 0, 0, 0, 0, 0, 0, 0, 0, 0, 0, 0, 0, 0, 0, 0, 0, 0, 0, 0, 0, 0, 0, 0, 0, 0, 0, 0, 0, 0, 0, 0, 0, 0, 0, 0, 0, 0, 0, 0, 0, 0, 0, 0, 0, 0, 0, 0, 0, 0, 0, 0, 0, 1, 0, 0, 0, 0, 1, 1, 0, 1, 0, 1, 1, 0, 1, 1, 1, 1, 1, 1, 1, 1, 1, 1, 1, 1, 1, 1, 1, 1, 1, 1, 1, 1, 1, 1, 1, 1, 1, 1, 1, 1, 1, 1, 1, 1, 1, 1, 1, 1, 1, 1, 1, 1, 1, 1, 1, 1, 1, 1, 1, 1, 1, 1, 1, 1, 1, 1, 1, 1, 1, 1, 1, 0, 1, 1, 0, 1, 1, 1, 0, 1, 1, 0, 1, 1, 1, 1, 0, 0, 0, 0, 0, 0, 1, 1, 1, 0, 1, 1, 1, 1, 0, 0, 0, 0, 0, 0, 0, 0, 1, 1, 0, 0, 1, 1, 1, 1, 0, 0, 0, 0, 0, 0, 0, 0, 0, 2, 2, 0, 0, 2, 2, 2, 2, 0, 0, 0, 0, 0, 0, 0, 0, 0, 0, 2, 2, 2, 2, 0, 0, 0, 0, 2, 2, 2, 2, 2, 2, 2, 2, 0, 0, 0, 0, 0, 0, 0, 0, 0, 0, 0, 2, 0, 0, 0, 0, 0, 2, 2, 2, 2, 2, 2, 2, 0, 0, 0, 0, 0, 0, 0, 0, 2, 2, 2, 2, 2, 2, 2, 2, 2, 2, 2, 2, 2, 2, 2, 2, 2, 2, 2, 2, 2, 2, 2, 0, 0, 0, 0, 0, 2, 0, 0, 0, 0, 0, 0, 0, 0, 0, 0, 0, 0, 0, 3, 3, 3, 3, 0, 3, 0, 3, 3, 3, 3, 3, 3, 3, 3, 3, 3, 3, 3, 3, 3, 3, 3, 3, 3, 3, 3, 3, 3, 3, 3, 3, 3, 3, 3, 3, 3, 3, 3, 3, 3, 3, 3, 3, 3, 3, 3, 3, 3, 3, 3, 3, 3, 3, 3, 3, 3, 3, 3, 3, 3, 3, 3, 0, 0, 0, 0, 0, 0, 0, 0, 0, 0, 0, 0, 0, 0, 0, 0, 0, 0, 0, 0])
_uv = me_cylinder_002.uv_layers.new(name='UVMap')
_uv.uv.foreach_set('vector', [0.4655, 0.9583, 0.4656, 0.9583, 0.4655, 0.9583, 0.4654, 0.9584, 0.4655, 0.9583, 0.4654, 0.9584, 0.4653, 0.9584, 0.4653, 0.9584, 0.4656, 0.9583, 0.4656, 0.9583, 0.4656, 0.9583, 0.4655, 0.9583, 0.4655, 0.9583, 0.4656, 0.9583, 0.4654, 0.9584, 0.4656, 0.9583, 0.4656, 0.9582, 0.4654, 0.9584, 0.4653, 0.9584, 0.4654, 0.9584, 0.4651, 0.9585, 0.4653, 0.9584, 0.4653, 0.9584, 0.4652, 0.9584, 0.4653, 0.9584, 0.4656, 0.9583, 0.4656, 0.9583, 0.4656, 0.9582, 0.4656, 0.9583, 0.4654, 0.9584, 0.4656, 0.9582, 0.4661, 0.9577, 0.4656, 0.9581, 0.4653, 0.9584, 0.4651, 0.9585, 0.465, 0.9586, 0.4652, 0.9584, 0.4651, 0.9585, 0.4654, 0.9584, 0.4649, 0.9586, 0.4656, 0.9583, 0.4663, 0.9577, 0.4661, 0.9577, 0.4656, 0.9582, 0.4656, 0.9581, 0.4648, 0.9588, 0.4649, 0.9586, 0.4654, 0.9584, 0.4661, 0.9577, 0.4659, 0.9582, 0.4654, 0.9583, 0.4656, 0.9581, 0.4651, 0.9585, 0.4649, 0.9586, 0.4648, 0.9588, 0.4653, 0.9584, 0.4652, 0.9584, 0.4649, 0.9586, 0.465, 0.9586, 0.4661, 0.9577, 0.4663, 0.9577, 0.4671, 0.9572, 0.4671, 0.9575, 0.4651, 0.9585, 0.4648, 0.9588, 0.465, 0.9586, 0.4652, 0.9584, 0.465, 0.9586, 0.4649, 0.9586, 0.4649, 0.9586, 0.4648, 0.9588, 0.4649, 0.9586, 0.4647, 0.9589, 0.465, 0.9586, 0.4648, 0.9588, 0.4648, 0.9586, 0.4647, 0.9589, 0.4645, 0.9586, 0.4646, 0.9587, 0.4648, 0.9588, 0.4649, 0.9586, 0.4648, 0.9588, 0.4647, 0.9592, 0.4647, 0.9589, 0.465, 0.9586, 0.4649, 0.9586, 0.4649, 0.9586, 0.4649, 0.9586, 0.465, 0.9586, 0.4648, 0.9586, 0.4648, 0.9586, 0.4649, 0.9586, 0.4648, 0.9588, 0.4646, 0.9587, 0.4647, 0.9586, 0.4648, 0.9586, 0.4649, 0.9586, 0.4649, 0.9586, 0.4649, 0.9586, 0.4649, 0.9586, 0.4647, 0.9589, 0.4647, 0.9592, 0.4643, 0.9586, 0.4645, 0.9586, 0.4645, 0.9586, 0.4643, 0.9585, 0.4646, 0.9585, 0.4646, 0.9587, 0.4648, 0.9588, 0.4643, 0.9592, 0.4648, 0.9596, 0.4647, 0.9592, 0.4649, 0.9586, 0.4649, 0.9586, 0.4649, 0.9586, 0.4649, 0.9586, 0.4649, 0.9586, 0.4648, 0.9586, 0.4648, 0.9586, 0.4649, 0.9586, 0.4648, 0.9586, 0.4647, 0.9586, 0.4648, 0.9586, 0.4648, 0.9586, 0.4646, 0.9587, 0.4646, 0.9585, 0.4647, 0.9586, 0.4647, 0.9586, 0.4649, 0.9586, 0.4649, 0.9586, 0.4649, 0.9586, 0.4649, 0.9586, 0.4645, 0.9586, 0.4643, 0.9586, 0.4641, 0.9584, 0.4643, 0.9585, 0.4818, 0.4363, 0.4808, 0.4363, 0.4805, 0.4364, 0.4814, 0.4364, 0.4658, 0.9582, 0.4671, 0.9575, 0.4656, 0.9584, 0.4649, 0.9586, 0.4648, 0.9586, 0.4649, 0.9586, 0.4649, 0.9586, 0.4648, 0.9586, 0.4648, 0.9586, 0.4648, 0.9586, 0.4648, 0.9586, 0.4647, 0.9586, 0.4647, 0.9586, 0.4648, 0.9586, 0.4648, 0.9586, 0.4808, 0.4363, 0.4797, 0.4364, 0.4794, 0.4365, 0.4805, 0.4364, 0.4814, 0.4364, 0.4805, 0.4364, 0.4804, 0.4365, 0.4811, 0.4364, 0.4648, 0.9586, 0.4648, 0.9586, 0.4648, 0.9586, 0.4649, 0.9586, 0.4797, 0.4364, 0.4772, 0.4364, 0.4774, 0.4363, 0.4794, 0.4365, 0.4648, 0.9586, 0.4648, 0.9586, 0.4648, 0.9586, 0.4648, 0.9586, 0.4805, 0.4364, 0.4794, 0.4365, 0.4796, 0.4363, 0.4804, 0.4365, 0.4811, 0.4364, 0.4804, 0.4365, 0.4802, 0.4363, 0.4806, 0.4363, 0.4648, 0.9586, 0.4648, 0.9586, 0.4648, 0.9586, 0.4648, 0.9586, 0.4772, 0.4364, 0.4754, 0.4357, 0.4767, 0.4358, 0.4774, 0.4363, 0.4774, 0.4363, 0.4781, 0.4362, 0.4796, 0.4363, 0.4794, 0.4365, 0.4804, 0.4365, 0.4796, 0.4363, 0.4797, 0.4362, 0.4802, 0.4363, 0.4774, 0.4363, 0.4767, 0.4358, 0.4782, 0.4359, 0.4781, 0.4362, 0.4781, 0.4362, 0.4784, 0.4361, 0.479, 0.4362, 0.4796, 0.4363, 0.4806, 0.4363, 0.4802, 0.4363, 0.48, 0.4362, 0.4803, 0.4362, 0.4754, 0.4357, 0.4747, 0.4358, 0.4764, 0.4356, 0.4767, 0.4358, 0.4784, 0.4361, 0.4781, 0.4362, 0.4782, 0.4359, 0.4784, 0.4359, 0.4795, 0.4361, 0.4797, 0.4362, 0.4796, 0.4363, 0.4802, 0.4363, 0.4797, 0.4362, 0.4798, 0.4361, 0.48, 0.4362, 0.4767, 0.4358, 0.4764, 0.4356, 0.4779, 0.4357, 0.4782, 0.4359, 0.4796, 0.4363, 0.479, 0.4362, 0.4795, 0.4361, 0.4784, 0.4361, 0.4787, 0.4361, 0.479, 0.4361, 0.479, 0.4362, 0.4784, 0.4359, 0.4786, 0.436, 0.4787, 0.4361, 0.4784, 0.4361, 0.4796, 0.4361, 0.4797, 0.4362, 0.4795, 0.4361, 0.48, 0.4362, 0.48, 0.4361, 0.4802, 0.4361, 0.4803, 0.4362, 0.4787, 0.4359, 0.4784, 0.4359, 0.4782, 0.4359, 0.4795, 0.4361, 0.479, 0.4362, 0.4793, 0.4361, 0.4786, 0.436, 0.4784, 0.4359, 0.4787, 0.4359, 0.4788, 0.436, 0.4795, 0.4361, 0.4795, 0.4361, 0.4797, 0.4361, 0.4796, 0.4361, 0.4797, 0.4362, 0.4796, 0.4361, 0.4798, 0.4361, 0.4798, 0.4361, 0.4798, 0.4361, 0.48, 0.4361, 0.48, 0.4362, 0.4782, 0.4359, 0.4779, 0.4357, 0.4786, 0.4357, 0.4787, 0.4359, 0.4795, 0.4361, 0.4793, 0.4361, 0.4793, 0.4361, 0.479, 0.4362, 0.479, 0.4361, 0.4792, 0.4361, 0.4793, 0.4361, 0.4787, 0.4361, 0.4789, 0.436, 0.4789, 0.436, 0.479, 0.4361, 0.4786, 0.436, 0.4789, 0.436, 0.4789, 0.436, 0.4787, 0.4361, 0.4788, 0.436, 0.4789, 0.436, 0.4789, 0.436, 0.4786, 0.436, 0.4795, 0.4361, 0.4793, 0.4361, 0.4795, 0.4361, 0.4796, 0.4361, 0.4797, 0.4361, 0.4798, 0.4361, 0.4798, 0.4361, 0.48, 0.4361, 0.4801, 0.4361, 0.4802, 0.4361, 0.4798, 0.4361, 0.4798, 0.4361, 0.48, 0.4361, 0.4789, 0.436, 0.4788, 0.436, 0.4787, 0.4359, 0.4793, 0.4361, 0.4792, 0.4361, 0.4793, 0.4361, 0.4789, 0.436, 0.4788, 0.436, 0.4789, 0.436, 0.4789, 0.4361, 0.4795, 0.4361, 0.4798, 0.4361, 0.4798, 0.4361, 0.4797, 0.4361, 0.4793, 0.4361, 0.4791, 0.436, 0.4792, 0.436, 0.4795, 0.4361, 0.4797, 0.4361, 0.4798, 0.4361, 0.4798, 0.4361, 0.4798, 0.4361, 0.4801, 0.4361, 0.48, 0.4361, 0.4787, 0.4359, 0.4786, 0.4357, 0.4791, 0.4358, 0.479, 0.436, 0.4789, 0.436, 0.4787, 0.4359, 0.479, 0.436, 0.4793, 0.4361, 0.4792, 0.4361, 0.479, 0.436, 0.479, 0.4361, 0.479, 0.4361, 0.4789, 0.436, 0.479, 0.436, 0.4792, 0.4361, 0.4789, 0.436, 0.4789, 0.436, 0.4789, 0.436, 0.4789, 0.436, 0.4789, 0.436, 0.4789, 0.436, 0.4789, 0.436, 0.4789, 0.436, 0.4789, 0.436, 0.4789, 0.436, 0.4789, 0.436, 0.4789, 0.436, 0.4789, 0.4361, 0.4789, 0.436, 0.4789, 0.436, 0.4789, 0.436, 0.4795, 0.4361, 0.4797, 0.436, 0.4798, 0.436, 0.4798, 0.4361, 0.4791, 0.436, 0.4793, 0.4361, 0.479, 0.4361, 0.479, 0.4361, 0.4801, 0.4361, 0.4798, 0.4361, 0.4798, 0.4361, 0.48, 0.4361, 0.479, 0.436, 0.4792, 0.436, 0.4791, 0.436, 0.4789, 0.436, 0.4789, 0.436, 0.4791, 0.436, 0.479, 0.4361, 0.4789, 0.4361, 0.4789, 0.4361, 0.479, 0.4361, 0.479, 0.4361, 0.4789, 0.436, 0.4795, 0.4361, 0.4792, 0.436, 0.4795, 0.436, 0.4797, 0.436, 0.479, 0.436, 0.4791, 0.4358, 0.4795, 0.4359, 0.4794, 0.436, 0.4792, 0.436, 0.479, 0.436, 0.4794, 0.436, 0.4795, 0.436, 0.479, 0.4361, 0.479, 0.436, 0.479, 0.436, 0.479, 0.4361, 0.479, 0.4361, 0.479, 0.4361, 0.479, 0.4361, 0.479, 0.4361, 0.4789, 0.436, 0.4789, 0.436, 0.479, 0.436, 0.479, 0.436, 0.4649, 0.9586, 0.4649, 0.9586, 0.4649, 0.9586, 0.4649, 0.9586, 0.4798, 0.4361, 0.4798, 0.436, 0.4799, 0.436, 0.48, 0.4361, 0.4797, 0.436, 0.4797, 0.436, 0.4797, 0.436, 0.4798, 0.436, 0.4649, 0.9586, 0.4649, 0.9586, 0.4649, 0.9586, 0.4649, 0.9586, 0.4797, 0.436, 0.4795, 0.436, 0.4796, 0.436, 0.4797, 0.436, 0.4794, 0.436, 0.4795, 0.4359, 0.4796, 0.436, 0.4796, 0.436, 0.4795, 0.436, 0.4794, 0.436, 0.4796, 0.436, 0.4796, 0.436, 0.4649, 0.9586, 0.4649, 0.9586, 0.4649, 0.9586, 0.4649, 0.9586, 0.4798, 0.436, 0.4797, 0.436, 0.4798, 0.436, 0.4799, 0.436, 0.4797, 0.436, 0.4797, 0.436, 0.4797, 0.436, 0.4797, 0.436, 0.4649, 0.9586, 0.4649, 0.9586, 0.4649, 0.9586, 0.4649, 0.9586, 0.4797, 0.436, 0.4797, 0.436, 0.4798, 0.436, 0.4797, 0.436, 0.4796, 0.436, 0.4796, 0.436, 0.4797, 0.436, 0.4797, 0.436, 0.4796, 0.436, 0.4796, 0.436, 0.4797, 0.436, 0.4797, 0.436, 0.4796, 0.436, 0.4796, 0.436, 0.4796, 0.436, 0.4796, 0.436, 0.4649, 0.9586, 0.4649, 0.9586, 0.4649, 0.9586, 0.4649, 0.9586, 0.4649, 0.9586, 0.4649, 0.9586, 0.4649, 0.9586, 0.4649, 0.9586, 0.4649, 0.9586, 0.4649, 0.9586, 0.4649, 0.9586, 0.4649, 0.9586, 0.4649, 0.9586, 0.4649, 0.9586, 0.4649, 0.9586, 0.4649, 0.9586, 0.4649, 0.9586, 0.4649, 0.9586, 0.4649, 0.9586, 0.4649, 0.9586, 0.4649, 0.9586, 0.4649, 0.9586, 0.4649, 0.9586, 0.4649, 0.9586, 0.4797, 0.436, 0.4797, 0.436, 0.4797, 0.436, 0.4797, 0.436, 0.4797, 0.436, 0.4797, 0.436, 0.4797, 0.436, 0.4797, 0.436, 0.4796, 0.436, 0.4797, 0.436, 0.4796, 0.436, 0.4649, 0.9586, 0.4649, 0.9586, 0.4649, 0.9586, 0.4649, 0.9586, 0.4797, 0.436, 0.4796, 0.436, 0.4797, 0.436, 0.4797, 0.436, 0.4796, 0.436, 0.4796, 0.436, 0.4797, 0.436, 0.4797, 0.436, 0.4797, 0.436, 0.4797, 0.436, 0.4797, 0.436, 0.4797, 0.436, 0.4796, 0.436, 0.4797, 0.436, 0.4797, 0.436, 0.4797, 0.436, 0.4649, 0.9586, 0.4649, 0.9586, 0.4649, 0.9586, 0.4649, 0.9586, 0.4649, 0.9586, 0.4649, 0.9586, 0.4649, 0.9586, 0.4649, 0.9586, 0.4649, 0.9586, 0.4649, 0.9586, 0.4649, 0.9586, 0.4649, 0.9586, 0.4649, 0.9586, 0.4649, 0.9586, 0.4649, 0.9586, 0.4649, 0.9586, 0.4649, 0.9586, 0.4649, 0.9586, 0.4649, 0.9586, 0.4649, 0.9586, 0.4649, 0.9586, 0.4649, 0.9586, 0.4649, 0.9586, 0.4649, 0.9586, 0.4649, 0.9586, 0.4649, 0.9586, 0.4649, 0.9586, 0.4649, 0.9586, 0.4649, 0.9586, 0.4649, 0.9586, 0.4649, 0.9586, 0.4649, 0.9586, 0.4797, 0.436, 0.4797, 0.436, 0.4797, 0.436, 0.4797, 0.436, 0.4797, 0.436, 0.4797, 0.436, 0.4797, 0.436, 0.4797, 0.436, 0.4649, 0.9586, 0.4649, 0.9586, 0.4649, 0.9586, 0.4649, 0.9586, 0.4649, 0.9586, 0.4649, 0.9586, 0.4649, 0.9586, 0.4797, 0.436, 0.4797, 0.436, 0.4797, 0.436, 0.4797, 0.436, 0.4797, 0.436, 0.4797, 0.436, 0.4797, 0.436, 0.4797, 0.436, 0.4797, 0.436, 0.4797, 0.436, 0.4797, 0.436, 0.4797, 0.436, 0.4797, 0.436, 0.4797, 0.436, 0.4797, 0.436, 0.4797, 0.436, 0.4649, 0.9586, 0.4649, 0.9586, 0.4649, 0.9586, 0.4649, 0.9586, 0.4649, 0.9586, 0.4649, 0.9586, 0.4649, 0.9586, 0.4649, 0.9586, 0.4649, 0.9586, 0.4649, 0.9586, 0.4649, 0.9586, 0.4649, 0.9586, 0.4649, 0.9586, 0.4649, 0.9586, 0.4649, 0.9586, 0.4649, 0.9586, 0.4649, 0.9586, 0.4649, 0.9586, 0.4649, 0.9586, 0.4649, 0.9586, 0.4649, 0.9586, 0.4649, 0.9586, 0.4649, 0.9586, 0.4649, 0.9586, 0.4649, 0.9586, 0.4649, 0.9586, 0.4649, 0.9586, 0.4649, 0.9586, 0.4649, 0.9586, 0.4649, 0.9586, 0.4649, 0.9586, 0.4649, 0.9586, 0.4649, 0.9586, 0.4649, 0.9586, 0.4649, 0.9586, 0.4649, 0.9586, 0.4828, 0.2128, 0.4828, 0.2128, 0.4828, 0.2128, 0.4828, 0.2128, 0.4828, 0.2128, 0.4828, 0.2128, 0.4828, 0.2128, 0.4649, 0.9586, 0.4649, 0.9586, 0.4649, 0.9586, 0.4649, 0.9586, 0.4649, 0.9586, 0.4649, 0.9586, 0.4649, 0.9586, 0.4828, 0.2128, 0.4828, 0.2128, 0.4828, 0.2128, 0.4828, 0.2128, 0.4828, 0.2128, 0.4828, 0.2128, 0.4828, 0.2128, 0.4828, 0.2128, 0.4828, 0.2128, 0.4828, 0.2128, 0.4828, 0.2128, 0.4828, 0.2128, 0.4828, 0.2128, 0.4828, 0.2128, 0.4828, 0.2128, 0.4649, 0.9586, 0.4649, 0.9586, 0.4649, 0.9586, 0.4649, 0.9586, 0.4649, 0.9586, 0.4649, 0.9586, 0.4649, 0.9586, 0.4649, 0.9586, 0.4649, 0.9586, 0.4649, 0.9586, 0.4649, 0.9586, 0.4649, 0.9586, 0.4649, 0.9586, 0.4649, 0.9586, 0.4649, 0.9586, 0.4649, 0.9586, 0.4649, 0.9586, 0.4649, 0.9586, 0.4649, 0.9586, 0.4649, 0.9586, 0.4649, 0.9586, 0.4649, 0.9586, 0.4649, 0.9586, 0.4649, 0.9586, 0.4649, 0.9586, 0.4649, 0.9586, 0.4649, 0.9586, 0.4649, 0.9586, 0.4649, 0.9586, 0.4649, 0.9586, 0.4649, 0.9586, 0.4649, 0.9586, 0.4649, 0.9586, 0.4649, 0.9586, 0.4649, 0.9586, 0.4649, 0.9586, 0.4649, 0.9586, 0.4649, 0.9586, 0.4649, 0.9586, 0.4649, 0.9586, 0.4828, 0.2128, 0.4828, 0.2128, 0.4828, 0.2128, 0.4828, 0.2128, 0.4828, 0.2128, 0.4828, 0.2128, 0.4828, 0.2128, 0.4828, 0.2128, 0.4828, 0.2128, 0.4828, 0.2128, 0.4828, 0.2128, 0.4828, 0.2128, 0.4649, 0.9586, 0.4649, 0.9586, 0.4649, 0.9586, 0.4649, 0.9586, 0.4649, 0.9586, 0.4649, 0.9586, 0.4649, 0.9586, 0.4649, 0.9586, 0.4649, 0.9586, 0.4649, 0.9586, 0.4649, 0.9586, 0.4649, 0.9586, 0.4649, 0.9586, 0.4649, 0.9586, 0.4649, 0.9586, 0.4649, 0.9586, 0.4828, 0.2128, 0.4828, 0.2128, 0.4828, 0.2128, 0.4828, 0.2128, 0.4828, 0.2128, 0.4828, 0.2128, 0.4828, 0.2128, 0.4828, 0.2128, 0.4828, 0.2128, 0.4828, 0.2128, 0.4828, 0.2128, 0.4828, 0.2128, 0.4828, 0.2128, 0.4828, 0.2128, 0.4828, 0.2128, 0.4828, 0.2128, 0.4828, 0.2128, 0.4828, 0.2128, 0.4828, 0.2128, 0.4828, 0.2128, 0.4828, 0.2128, 0.4828, 0.2128, 0.4828, 0.2128, 0.4828, 0.2128, 0.4828, 0.2128, 0.4828, 0.2128, 0.4828, 0.2128, 0.4828, 0.2128, 0.4828, 0.2128, 0.4828, 0.2128, 0.4828, 0.2128, 0.4649, 0.9586, 0.4649, 0.9586, 0.4649, 0.9586, 0.4649, 0.9586, 0.4649, 0.9586, 0.4649, 0.9586, 0.4649, 0.9586, 0.4649, 0.9586, 0.4649, 0.9586, 0.4649, 0.9586, 0.4649, 0.9586, 0.4649, 0.9586, 0.4649, 0.9586, 0.4649, 0.9586, 0.4649, 0.9586, 0.4649, 0.9586, 0.4649, 0.9586, 0.4649, 0.9586, 0.4649, 0.9586, 0.4649, 0.9586, 0.4649, 0.9586, 0.4649, 0.9586, 0.4649, 0.9586, 0.4649, 0.9586, 0.4649, 0.9586, 0.4649, 0.9586, 0.4649, 0.9586, 0.4649, 0.9586, 0.4649, 0.9586, 0.4649, 0.9586, 0.4649, 0.9586, 0.4649, 0.9586, 0.4649, 0.9586, 0.4649, 0.9586, 0.4649, 0.9586, 0.4649, 0.9586, 0.4649, 0.9586, 0.4649, 0.9586, 0.4649, 0.9586, 0.4649, 0.9586, 0.4649, 0.9586, 0.4649, 0.9586, 0.4649, 0.9586, 0.4649, 0.9586, 0.4828, 0.2128, 0.4828, 0.2128, 0.4828, 0.2128, 0.4828, 0.2128, 0.4649, 0.9586, 0.4649, 0.9586, 0.4649, 0.9586, 0.4649, 0.9586, 0.4649, 0.9586, 0.4649, 0.9586, 0.4649, 0.9586, 0.4649, 0.9586, 0.4649, 0.9586, 0.4649, 0.9586, 0.4649, 0.9586, 0.4649, 0.9586, 0.4649, 0.9586, 0.4649, 0.9586, 0.4649, 0.9586, 0.4649, 0.9586, 0.4649, 0.9586, 0.4649, 0.9586, 0.4649, 0.9586, 0.4649, 0.9586, 0.4828, 0.2128, 0.4828, 0.2128, 0.4828, 0.2128, 0.4828, 0.2128, 0.4828, 0.2128, 0.4828, 0.2128, 0.4828, 0.2128, 0.4828, 0.2128, 0.4828, 0.2128, 0.4828, 0.2128, 0.4828, 0.2128, 0.4828, 0.2128, 0.4828, 0.2128, 0.4828, 0.2128, 0.4828, 0.2128, 0.4828, 0.2128, 0.4828, 0.2128, 0.4828, 0.2128, 0.4828, 0.2128, 0.4828, 0.2128, 0.4828, 0.2128, 0.4828, 0.2128, 0.4828, 0.2128, 0.4828, 0.2128, 0.4828, 0.2128, 0.4828, 0.2128, 0.4649, 0.9586, 0.4649, 0.9586, 0.4649, 0.9586, 0.4649, 0.9586, 0.4649, 0.9586, 0.4649, 0.9586, 0.4649, 0.9586, 0.4649, 0.9586, 0.4649, 0.9586, 0.4649, 0.9586, 0.4649, 0.9586, 0.4649, 0.9586, 0.4649, 0.9586, 0.4649, 0.9586, 0.4649, 0.9586, 0.4649, 0.9586, 0.4649, 0.9586, 0.4649, 0.9586, 0.4649, 0.9586, 0.4649, 0.9586, 0.4649, 0.9586, 0.4649, 0.9586, 0.4649, 0.9586, 0.4649, 0.9586, 0.4649, 0.9586, 0.4649, 0.9586, 0.4649, 0.9586, 0.4649, 0.9586, 0.4649, 0.9586, 0.4649, 0.9586, 0.4649, 0.9586, 0.4649, 0.9586, 0.4828, 0.2128, 0.4828, 0.2128, 0.4828, 0.2128, 0.4828, 0.2128, 0.4828, 0.2128, 0.4828, 0.2128, 0.4828, 0.2128, 0.4828, 0.2128, 0.4828, 0.2128, 0.4828, 0.2128, 0.4828, 0.2128, 0.4828, 0.2128, 0.4828, 0.2128, 0.4828, 0.2128, 0.4828, 0.2128, 0.4828, 0.2128, 0.4828, 0.2128, 0.4828, 0.2128, 0.4828, 0.2128, 0.4828, 0.2128, 0.4828, 0.2128, 0.4828, 0.2128, 0.4828, 0.2128, 0.4828, 0.2128, 0.4828, 0.2128, 0.4828, 0.2128, 0.4828, 0.2128, 0.4828, 0.2128, 0.4828, 0.2128, 0.4828, 0.2128, 0.4828, 0.2128, 0.4828, 0.2128, 0.4828, 0.2128, 0.4828, 0.2128, 0.4828, 0.2128, 0.4828, 0.2128, 0.4828, 0.2128, 0.4828, 0.2128, 0.4828, 0.2128, 0.4828, 0.2128, 0.4828, 0.2128, 0.4828, 0.2128, 0.4828, 0.2128, 0.4828, 0.2128, 0.4828, 0.2128, 0.4828, 0.2128, 0.4828, 0.2128, 0.4828, 0.2128, 0.4828, 0.2128, 0.4828, 0.2128, 0.4828, 0.2128, 0.4828, 0.2128, 0.4828, 0.2128, 0.4828, 0.2128, 0.4828, 0.2128, 0.4828, 0.2128, 0.4828, 0.2128, 0.4828, 0.2128, 0.4828, 0.2128, 0.4828, 0.2128, 0.4828, 0.2128, 0.4828, 0.2128, 0.4828, 0.2128, 0.4828, 0.2128, 0.4828, 0.2128, 0.4828, 0.2128, 0.4828, 0.2128, 0.4828, 0.2128, 0.4828, 0.2128, 0.4828, 0.2128, 0.4828, 0.2128, 0.4828, 0.2128, 0.4828, 0.2128, 0.4828, 0.2128, 0.4828, 0.2128, 0.4828, 0.2128, 0.4828, 0.2128, 0.4828, 0.2128, 0.4828, 0.2128, 0.4828, 0.2128, 0.4828, 0.2128, 0.4828, 0.2128, 0.4828, 0.2128, 0.4828, 0.2128, 0.4828, 0.2128, 0.4828, 0.2128, 0.4828, 0.2128, 0.4828, 0.2128, 0.4828, 0.2128, 0.4828, 0.2128, 0.4649, 0.9586, 0.4649, 0.9586, 0.4649, 0.9586, 0.4649, 0.9586, 0.4649, 0.9586, 0.4649, 0.9586, 0.4649, 0.9586, 0.4649, 0.9586, 0.4649, 0.9586, 0.4649, 0.9586, 0.4649, 0.9586, 0.4649, 0.9586, 0.4649, 0.9586, 0.4649, 0.9586, 0.4649, 0.9586, 0.4649, 0.9586, 0.4649, 0.9586, 0.4649, 0.9586, 0.4649, 0.9586, 0.4649, 0.9586, 0.4828, 0.2128, 0.4828, 0.2128, 0.4828, 0.2128, 0.4828, 0.2128, 0.4649, 0.9586, 0.4649, 0.9586, 0.4649, 0.9586, 0.4649, 0.9586, 0.4649, 0.9586, 0.4649, 0.9586, 0.4649, 0.9586, 0.4649, 0.9586, 0.4649, 0.9586, 0.4649, 0.9586, 0.4649, 0.9586, 0.4649, 0.9586, 0.4649, 0.9586, 0.4649, 0.9586, 0.4649, 0.9586, 0.4649, 0.9586, 0.4649, 0.9586, 0.4649, 0.9586, 0.4649, 0.9586, 0.4649, 0.9586, 0.4649, 0.9586, 0.4649, 0.9586, 0.4649, 0.9586, 0.4649, 0.9586, 0.4649, 0.9586, 0.4649, 0.9586, 0.4649, 0.9586, 0.4649, 0.9586, 0.4649, 0.9586, 0.4649, 0.9586, 0.4649, 0.9586, 0.4649, 0.9586, 0.4649, 0.9586, 0.4649, 0.9586, 0.4649, 0.9586, 0.4649, 0.9586, 0.4649, 0.9586, 0.4649, 0.9586, 0.4649, 0.9586, 0.4649, 0.9586, 0.4649, 0.9586, 0.4649, 0.9586, 0.4649, 0.9586, 0.4649, 0.9586, 0.4084, 0.04223, 0.4084, 0.04223, 0.4084, 0.04223, 0.4084, 0.04223, 0.4084, 0.04223, 0.4084, 0.04223, 0.4084, 0.04223, 0.4084, 0.04223, 0.4084, 0.04223, 0.4084, 0.04223, 0.4084, 0.04223, 0.4084, 0.04223, 0.4084, 0.04223, 0.4084, 0.04223, 0.4084, 0.04223, 0.4084, 0.04223, 0.4649, 0.9586, 0.4649, 0.9586, 0.4649, 0.9586, 0.4084, 0.04223, 0.4084, 0.04223, 0.4084, 0.04223, 0.4084, 0.04223, 0.4649, 0.9586, 0.4649, 0.9586, 0.4649, 0.9586, 0.4084, 0.04223, 0.4084, 0.04223, 0.4084, 0.04223, 0.4084, 0.04223, 0.4084, 0.04223, 0.4084, 0.04223, 0.4084, 0.04223, 0.4084, 0.04223, 0.4084, 0.04223, 0.4084, 0.04223, 0.4084, 0.04223, 0.4084, 0.04223, 0.4084, 0.04223, 0.4084, 0.04223, 0.4084, 0.04223, 0.4084, 0.04223, 0.4084, 0.04223, 0.4084, 0.04223, 0.4084, 0.04223, 0.4084, 0.04223, 0.4084, 0.04223, 0.4084, 0.04223, 0.4084, 0.04223, 0.4084, 0.04223, 0.4084, 0.04223, 0.4084, 0.04223, 0.4084, 0.04223, 0.4084, 0.04223, 0.4084, 0.04223, 0.4084, 0.04223, 0.4084, 0.04223, 0.4084, 0.04223, 0.4084, 0.04223, 0.4084, 0.04223, 0.4084, 0.04223, 0.4084, 0.04223, 0.4084, 0.04223, 0.4084, 0.04223, 0.4084, 0.04223, 0.4084, 0.04223, 0.4084, 0.04223, 0.4084, 0.04223, 0.4084, 0.04223, 0.4084, 0.04223, 0.4084, 0.04223, 0.4084, 0.04223, 0.4084, 0.04223, 0.4084, 0.04223, 0.4084, 0.04223, 0.4084, 0.04223, 0.4084, 0.04223, 0.4084, 0.04223, 0.4084, 0.04223, 0.4084, 0.04223, 0.4084, 0.04223, 0.4084, 0.04223, 0.4084, 0.04223, 0.4084, 0.04223, 0.4084, 0.04223, 0.4084, 0.04223, 0.4084, 0.04223, 0.4084, 0.04223, 0.4084, 0.04223, 0.4084, 0.04223, 0.4084, 0.04223, 0.4084, 0.04223, 0.4084, 0.04223, 0.4084, 0.04223, 0.4084, 0.04223, 0.4084, 0.04223, 0.4084, 0.04223, 0.4084, 0.04223, 0.4084, 0.04223, 0.4084, 0.04223, 0.4084, 0.04223, 0.4084, 0.04223, 0.4084, 0.04223, 0.4084, 0.04223, 0.4084, 0.04223, 0.4084, 0.04223, 0.4084, 0.04223, 0.4084, 0.04223, 0.4084, 0.04223, 0.4084, 0.04223, 0.4084, 0.04223, 0.4084, 0.04223, 0.4084, 0.04223, 0.4084, 0.04223, 0.4084, 0.04223, 0.4084, 0.04223, 0.4084, 0.04223, 0.4084, 0.04223, 0.4084, 0.04223, 0.4084, 0.04223, 0.4084, 0.04223, 0.4084, 0.04223, 0.4084, 0.04223, 0.4084, 0.04223, 0.4084, 0.04223, 0.4084, 0.04223, 0.4084, 0.04223, 0.4084, 0.04223, 0.4084, 0.04223, 0.4084, 0.04223, 0.4084, 0.04223, 0.4084, 0.04223, 0.4084, 0.04223, 0.4084, 0.04223, 0.4084, 0.04223, 0.4084, 0.04223, 0.4084, 0.04223, 0.4084, 0.04223, 0.4084, 0.04223, 0.4084, 0.04223, 0.4084, 0.04223, 0.4084, 0.04223, 0.4084, 0.04223, 0.4084, 0.04223, 0.4084, 0.04223, 0.4084, 0.04223, 0.4084, 0.04223, 0.4084, 0.04223, 0.4084, 0.04223, 0.4084, 0.04223, 0.4084, 0.04223, 0.4084, 0.04223, 0.4084, 0.04223, 0.4084, 0.04223, 0.4084, 0.04223, 0.4084, 0.04223, 0.4084, 0.04223, 0.4084, 0.04223, 0.4084, 0.04223, 0.4084, 0.04223, 0.4084, 0.04223, 0.4084, 0.04223, 0.4084, 0.04223, 0.4084, 0.04223, 0.4084, 0.04223, 0.4084, 0.04223, 0.4084, 0.04223, 0.4084, 0.04223, 0.4084, 0.04223, 0.4084, 0.04223, 0.4084, 0.04223, 0.4084, 0.04223, 0.4084, 0.04223, 0.4084, 0.04223, 0.4084, 0.04223, 0.4084, 0.04223, 0.4084, 0.04223, 0.4084, 0.04223, 0.4084, 0.04223, 0.4084, 0.04223, 0.4084, 0.04223, 0.4084, 0.04223, 0.4084, 0.04223, 0.4084, 0.04223, 0.4084, 0.04223, 0.4084, 0.04223, 0.4084, 0.04223, 0.4084, 0.04223, 0.4084, 0.04223, 0.4084, 0.04223, 0.4084, 0.04223, 0.4084, 0.04223, 0.4084, 0.04223, 0.4084, 0.04223, 0.4084, 0.04223, 0.4084, 0.04223, 0.4084, 0.04223, 0.4084, 0.04223, 0.4084, 0.04223, 0.4084, 0.04223, 0.4084, 0.04223, 0.4084, 0.04223, 0.4084, 0.04223, 0.4084, 0.04223, 0.4084, 0.04223, 0.4084, 0.04223, 0.4084, 0.04223, 0.4084, 0.04223, 0.4084, 0.04223, 0.4084, 0.04223, 0.4084, 0.04223, 0.4084, 0.04223, 0.4084, 0.04223, 0.4084, 0.04223, 0.4084, 0.04223, 0.4084, 0.04223, 0.4084, 0.04223, 0.4084, 0.04223, 0.4084, 0.04223, 0.4084, 0.04223, 0.4084, 0.04223, 0.4084, 0.04223, 0.4084, 0.04223, 0.4084, 0.04223, 0.4084, 0.04223, 0.4084, 0.04223, 0.4084, 0.04223, 0.4084, 0.04223, 0.4084, 0.04223, 0.4084, 0.04223, 0.4084, 0.04223, 0.4084, 0.04223, 0.4084, 0.04223, 0.4084, 0.04223, 0.4084, 0.04223, 0.4084, 0.04223, 0.4084, 0.04223, 0.4084, 0.04223, 0.4084, 0.04223, 0.4084, 0.04223, 0.4084, 0.04223, 0.4084, 0.04223, 0.4084, 0.04223, 0.4084, 0.04223, 0.4084, 0.04223, 0.4084, 0.04223, 0.4084, 0.04223, 0.4084, 0.04223, 0.4084, 0.04223, 0.4659, 0.9582, 0.4661, 0.9577, 0.4671, 0.9575, 0.4642, 0.9584, 0.4637, 0.9583, 0.4641, 0.9584, 0.4643, 0.9586, 0.4671, 0.9575, 0.4677, 0.9571, 0.4656, 0.9584, 0.4647, 0.9592, 0.4648, 0.9596, 0.4642, 0.9584, 0.4643, 0.9586, 0.4642, 0.9584, 0.4638, 0.9582, 0.4638, 0.9582, 0.4637, 0.9583, 0.4638, 0.9582, 0.4642, 0.9584, 0.4648, 0.9596, 0.4661, 0.9599, 0.4648, 0.9596, 0.4643, 0.9592, 0.4635, 0.9598, 0.4661, 0.9599, 0.4677, 0.9571, 0.4671, 0.9575, 0.4671, 0.9572, 0.4638, 0.9582, 0.4638, 0.9582, 0.4638, 0.9582, 0.4638, 0.9582, 0.4638, 0.9582, 0.4638, 0.9582, 0.4638, 0.9582, 0.4638, 0.9582, 0.4638, 0.9582, 0.4638, 0.9582, 0.4638, 0.9582, 0.4638, 0.9582, 0.4638, 0.9582, 0.4638, 0.9582, 0.4638, 0.9582, 0.4638, 0.9582, 0.4638, 0.9582, 0.4638, 0.9582, 0.4638, 0.9582, 0.4638, 0.9582, 0.4638, 0.9582, 0.4638, 0.9582, 0.4638, 0.9582, 0.4638, 0.9582, 0.4638, 0.9582, 0.4638, 0.9582, 0.4638, 0.9582, 0.4638, 0.9582, 0.4638, 0.9582, 0.4638, 0.9582, 0.4638, 0.9582, 0.4638, 0.9582, 0.4638, 0.9582, 0.4638, 0.9582, 0.4638, 0.9582, 0.4638, 0.9582, 0.4638, 0.9582, 0.4638, 0.9582, 0.4638, 0.9582, 0.4638, 0.9582, 0.4638, 0.9582, 0.4638, 0.9582, 0.4638, 0.9582, 0.4638, 0.9582, 0.4638, 0.9582, 0.4638, 0.9582, 0.4655, 0.9583, 0.4654, 0.9584, 0.4655, 0.9583, 0.4656, 0.9583, 0.4655, 0.9583, 0.4653, 0.9584, 0.4653, 0.9584, 0.4654, 0.9584, 0.4656, 0.9583, 0.4655, 0.9583, 0.4656, 0.9583, 0.4656, 0.9583, 0.4655, 0.9583, 0.4654, 0.9584, 0.4656, 0.9583, 0.4656, 0.9583, 0.4654, 0.9584, 0.4656, 0.9582, 0.4653, 0.9584, 0.4651, 0.9585, 0.4654, 0.9584, 0.4653, 0.9584, 0.4653, 0.9584, 0.4652, 0.9584, 0.4653, 0.9584, 0.4656, 0.9583, 0.4656, 0.9583, 0.4656, 0.9582, 0.4656, 0.9583, 0.4654, 0.9584, 0.4656, 0.9581, 0.4661, 0.9577, 0.4656, 0.9582, 0.4653, 0.9584, 0.4652, 0.9584, 0.465, 0.9586, 0.4651, 0.9585, 0.4651, 0.9585, 0.4649, 0.9586, 0.4654, 0.9584, 0.4656, 0.9583, 0.4656, 0.9582, 0.4661, 0.9577, 0.4663, 0.9577, 0.4656, 0.9581, 0.4654, 0.9584, 0.4649, 0.9586, 0.4648, 0.9588, 0.4661, 0.9577, 0.4656, 0.9581, 0.4654, 0.9583, 0.4659, 0.9582, 0.4651, 0.9585, 0.4648, 0.9588, 0.4649, 0.9586, 0.4653, 0.9584, 0.465, 0.9586, 0.4649, 0.9586, 0.4652, 0.9584, 0.4661, 0.9577, 0.4671, 0.9575, 0.4671, 0.9572, 0.4663, 0.9577, 0.4651, 0.9585, 0.465, 0.9586, 0.4648, 0.9588, 0.4652, 0.9584, 0.4649, 0.9586, 0.4649, 0.9586, 0.465, 0.9586, 0.4648, 0.9588, 0.4647, 0.9589, 0.4649, 0.9586, 0.465, 0.9586, 0.4648, 0.9586, 0.4648, 0.9588, 0.4647, 0.9589, 0.4648, 0.9588, 0.4646, 0.9587, 0.4645, 0.9586, 0.4649, 0.9586, 0.4647, 0.9589, 0.4647, 0.9592, 0.4648, 0.9588, 0.465, 0.9586, 0.4649, 0.9586, 0.4649, 0.9586, 0.4649, 0.9586, 0.465, 0.9586, 0.4649, 0.9586, 0.4648, 0.9586, 0.4648, 0.9586, 0.4648, 0.9588, 0.4648, 0.9586, 0.4647, 0.9586, 0.4646, 0.9587, 0.4649, 0.9586, 0.4649, 0.9586, 0.4649, 0.9586, 0.4649, 0.9586, 0.4647, 0.9589, 0.4645, 0.9586, 0.4643, 0.9586, 0.4647, 0.9592, 0.4645, 0.9586, 0.4646, 0.9587, 0.4646, 0.9585, 0.4643, 0.9585, 0.4648, 0.9588, 0.4647, 0.9592, 0.4648, 0.9596, 0.4643, 0.9592, 0.4649, 0.9586, 0.4649, 0.9586, 0.4649, 0.9586, 0.4649, 0.9586, 0.4649, 0.9586, 0.4649, 0.9586, 0.4648, 0.9586, 0.4648, 0.9586, 0.4648, 0.9586, 0.4648, 0.9586, 0.4648, 0.9586, 0.4647, 0.9586, 0.4646, 0.9587, 0.4647, 0.9586, 0.4647, 0.9586, 0.4646, 0.9585, 0.4649, 0.9586, 0.4649, 0.9586, 0.4649, 0.9586, 0.4649, 0.9586, 0.4645, 0.9586, 0.4643, 0.9585, 0.4641, 0.9584, 0.4643, 0.9586, 0.4818, 0.4363, 0.4814, 0.4364, 0.4805, 0.4364, 0.4808, 0.4363, 0.4658, 0.9582, 0.4656, 0.9584, 0.4671, 0.9575, 0.4649, 0.9586, 0.4649, 0.9586, 0.4649, 0.9586, 0.4648, 0.9586, 0.4648, 0.9586, 0.4648, 0.9586, 0.4648, 0.9586, 0.4648, 0.9586, 0.4647, 0.9586, 0.4648, 0.9586, 0.4648, 0.9586, 0.4647, 0.9586, 0.4808, 0.4363, 0.4805, 0.4364, 0.4794, 0.4365, 0.4797, 0.4364, 0.4814, 0.4364, 0.4811, 0.4364, 0.4804, 0.4365, 0.4805, 0.4364, 0.4648, 0.9586, 0.4649, 0.9586, 0.4648, 0.9586, 0.4648, 0.9586, 0.4797, 0.4364, 0.4794, 0.4365, 0.4774, 0.4363, 0.4772, 0.4364, 0.4648, 0.9586, 0.4648, 0.9586, 0.4648, 0.9586, 0.4648, 0.9586, 0.4805, 0.4364, 0.4804, 0.4365, 0.4796, 0.4363, 0.4794, 0.4365, 0.4811, 0.4364, 0.4806, 0.4363, 0.4802, 0.4363, 0.4804, 0.4365, 0.4648, 0.9586, 0.4648, 0.9586, 0.4648, 0.9586, 0.4648, 0.9586, 0.4772, 0.4364, 0.4774, 0.4363, 0.4767, 0.4358, 0.4754, 0.4357, 0.4774, 0.4363, 0.4794, 0.4365, 0.4796, 0.4363, 0.4781, 0.4362, 0.4804, 0.4365, 0.4802, 0.4363, 0.4797, 0.4362, 0.4796, 0.4363, 0.4774, 0.4363, 0.4781, 0.4362, 0.4782, 0.4359, 0.4767, 0.4358, 0.4781, 0.4362, 0.4796, 0.4363, 0.479, 0.4362, 0.4784, 0.4361, 0.4806, 0.4363, 0.4803, 0.4362, 0.48, 0.4362, 0.4802, 0.4363, 0.4754, 0.4357, 0.4767, 0.4358, 0.4764, 0.4356, 0.4747, 0.4358, 0.4784, 0.4361, 0.4784, 0.4359, 0.4782, 0.4359, 0.4781, 0.4362, 0.4795, 0.4361, 0.4796, 0.4363, 0.4797, 0.4362, 0.4802, 0.4363, 0.48, 0.4362, 0.4798, 0.4361, 0.4797, 0.4362, 0.4767, 0.4358, 0.4782, 0.4359, 0.4779, 0.4357, 0.4764, 0.4356, 0.4796, 0.4363, 0.4795, 0.4361, 0.479, 0.4362, 0.4784, 0.4361, 0.479, 0.4362, 0.479, 0.4361, 0.4787, 0.4361, 0.4784, 0.4359, 0.4784, 0.4361, 0.4787, 0.4361, 0.4786, 0.436, 0.4796, 0.4361, 0.4795, 0.4361, 0.4797, 0.4362, 0.48, 0.4362, 0.4803, 0.4362, 0.4802, 0.4361, 0.48, 0.4361, 0.4787, 0.4359, 0.4782, 0.4359, 0.4784, 0.4359, 0.4795, 0.4361, 0.4793, 0.4361, 0.479, 0.4362, 0.4786, 0.436, 0.4788, 0.436, 0.4787, 0.4359, 0.4784, 0.4359, 0.4795, 0.4361, 0.4796, 0.4361, 0.4797, 0.4361, 0.4795, 0.4361, 0.4797, 0.4362, 0.4798, 0.4361, 0.4796, 0.4361, 0.4798, 0.4361, 0.48, 0.4362, 0.48, 0.4361, 0.4798, 0.4361, 0.4782, 0.4359, 0.4787, 0.4359, 0.4786, 0.4357, 0.4779, 0.4357, 0.4795, 0.4361, 0.4793, 0.4361, 0.4793, 0.4361, 0.479, 0.4362, 0.4793, 0.4361, 0.4792, 0.4361, 0.479, 0.4361, 0.4787, 0.4361, 0.479, 0.4361, 0.4789, 0.436, 0.4789, 0.436, 0.4786, 0.436, 0.4787, 0.4361, 0.4789, 0.436, 0.4789, 0.436, 0.4788, 0.436, 0.4786, 0.436, 0.4789, 0.436, 0.4789, 0.436, 0.4795, 0.4361, 0.4795, 0.4361, 0.4793, 0.4361, 0.4796, 0.4361, 0.4798, 0.4361, 0.4798, 0.4361, 0.4797, 0.4361, 0.48, 0.4361, 0.4802, 0.4361, 0.4801, 0.4361, 0.4798, 0.4361, 0.48, 0.4361, 0.4798, 0.4361, 0.4789, 0.436, 0.4787, 0.4359, 0.4788, 0.436, 0.4793, 0.4361, 0.4793, 0.4361, 0.4792, 0.4361, 0.4789, 0.436, 0.4789, 0.4361, 0.4789, 0.436, 0.4788, 0.436, 0.4795, 0.4361, 0.4797, 0.4361, 0.4798, 0.4361, 0.4798, 0.4361, 0.4793, 0.4361, 0.4795, 0.4361, 0.4792, 0.436, 0.4791, 0.436, 0.4797, 0.4361, 0.4798, 0.4361, 0.4798, 0.4361, 0.4798, 0.4361, 0.48, 0.4361, 0.4801, 0.4361, 0.4787, 0.4359, 0.479, 0.436, 0.4791, 0.4358, 0.4786, 0.4357, 0.4789, 0.436, 0.479, 0.436, 0.4787, 0.4359, 0.4793, 0.4361, 0.479, 0.4361, 0.479, 0.436, 0.4792, 0.4361, 0.479, 0.4361, 0.4792, 0.4361, 0.479, 0.436, 0.4789, 0.436, 0.4789, 0.436, 0.4789, 0.436, 0.4789, 0.436, 0.4789, 0.436, 0.4789, 0.436, 0.4789, 0.436, 0.4789, 0.436, 0.4789, 0.436, 0.4789, 0.436, 0.4789, 0.436, 0.4789, 0.436, 0.4789, 0.436, 0.4789, 0.4361, 0.4789, 0.436, 0.4789, 0.436, 0.4789, 0.436, 0.4795, 0.4361, 0.4798, 0.4361, 0.4798, 0.436, 0.4797, 0.436, 0.4791, 0.436, 0.479, 0.4361, 0.479, 0.4361, 0.4793, 0.4361, 0.4801, 0.4361, 0.48, 0.4361, 0.4798, 0.4361, 0.4798, 0.4361, 0.479, 0.436, 0.4789, 0.436, 0.4791, 0.436, 0.4792, 0.436, 0.4789, 0.436, 0.4789, 0.4361, 0.479, 0.4361, 0.4791, 0.436, 0.4789, 0.4361, 0.4789, 0.436, 0.479, 0.4361, 0.479, 0.4361, 0.4795, 0.4361, 0.4797, 0.436, 0.4795, 0.436, 0.4792, 0.436, 0.479, 0.436, 0.4794, 0.436, 0.4795, 0.4359, 0.4791, 0.4358, 0.4792, 0.436, 0.4795, 0.436, 0.4794, 0.436, 0.479, 0.436, 0.479, 0.4361, 0.479, 0.4361, 0.479, 0.436, 0.479, 0.436, 0.479, 0.4361, 0.479, 0.4361, 0.479, 0.4361, 0.479, 0.4361, 0.4789, 0.436, 0.479, 0.436, 0.479, 0.436, 0.4789, 0.436, 0.4649, 0.9586, 0.4649, 0.9586, 0.4649, 0.9586, 0.4649, 0.9586, 0.4798, 0.4361, 0.48, 0.4361, 0.4799, 0.436, 0.4798, 0.436, 0.4797, 0.436, 0.4798, 0.436, 0.4797, 0.436, 0.4797, 0.436, 0.4649, 0.9586, 0.4649, 0.9586, 0.4649, 0.9586, 0.4649, 0.9586, 0.4797, 0.436, 0.4797, 0.436, 0.4796, 0.436, 0.4795, 0.436, 0.4794, 0.436, 0.4796, 0.436, 0.4796, 0.436, 0.4795, 0.4359, 0.4795, 0.436, 0.4796, 0.436, 0.4796, 0.436, 0.4794, 0.436, 0.4649, 0.9586, 0.4649, 0.9586, 0.4649, 0.9586, 0.4649, 0.9586, 0.4798, 0.436, 0.4799, 0.436, 0.4798, 0.436, 0.4797, 0.436, 0.4797, 0.436, 0.4797, 0.436, 0.4797, 0.436, 0.4797, 0.436, 0.4649, 0.9586, 0.4649, 0.9586, 0.4649, 0.9586, 0.4649, 0.9586, 0.4797, 0.436, 0.4797, 0.436, 0.4798, 0.436, 0.4797, 0.436, 0.4796, 0.436, 0.4797, 0.436, 0.4797, 0.436, 0.4796, 0.436, 0.4796, 0.436, 0.4797, 0.436, 0.4797, 0.436, 0.4796, 0.436, 0.4796, 0.436, 0.4796, 0.436, 0.4796, 0.436, 0.4796, 0.436, 0.4649, 0.9586, 0.4649, 0.9586, 0.4649, 0.9586, 0.4649, 0.9586, 0.4649, 0.9586, 0.4649, 0.9586, 0.4649, 0.9586, 0.4649, 0.9586, 0.4649, 0.9586, 0.4649, 0.9586, 0.4649, 0.9586, 0.4649, 0.9586, 0.4649, 0.9586, 0.4649, 0.9586, 0.4649, 0.9586, 0.4649, 0.9586, 0.4649, 0.9586, 0.4649, 0.9586, 0.4649, 0.9586, 0.4649, 0.9586, 0.4649, 0.9586, 0.4649, 0.9586, 0.4649, 0.9586, 0.4649, 0.9586, 0.4797, 0.436, 0.4797, 0.436, 0.4797, 0.436, 0.4797, 0.436, 0.4797, 0.436, 0.4797, 0.436, 0.4797, 0.436, 0.4797, 0.436, 0.4796, 0.436, 0.4796, 0.436, 0.4797, 0.436, 0.4649, 0.9586, 0.4649, 0.9586, 0.4649, 0.9586, 0.4649, 0.9586, 0.4797, 0.436, 0.4797, 0.436, 0.4797, 0.436, 0.4796, 0.436, 0.4796, 0.436, 0.4797, 0.436, 0.4797, 0.436, 0.4796, 0.436, 0.4797, 0.436, 0.4797, 0.436, 0.4797, 0.436, 0.4797, 0.436, 0.4796, 0.436, 0.4797, 0.436, 0.4797, 0.436, 0.4797, 0.436, 0.4649, 0.9586, 0.4649, 0.9586, 0.4649, 0.9586, 0.4649, 0.9586, 0.4649, 0.9586, 0.4649, 0.9586, 0.4649, 0.9586, 0.4649, 0.9586, 0.4649, 0.9586, 0.4649, 0.9586, 0.4649, 0.9586, 0.4649, 0.9586, 0.4649, 0.9586, 0.4649, 0.9586, 0.4649, 0.9586, 0.4649, 0.9586, 0.4649, 0.9586, 0.4649, 0.9586, 0.4649, 0.9586, 0.4649, 0.9586, 0.4649, 0.9586, 0.4649, 0.9586, 0.4649, 0.9586, 0.4649, 0.9586, 0.4649, 0.9586, 0.4649, 0.9586, 0.4649, 0.9586, 0.4649, 0.9586, 0.4649, 0.9586, 0.4649, 0.9586, 0.4649, 0.9586, 0.4649, 0.9586, 0.4797, 0.436, 0.4797, 0.436, 0.4797, 0.436, 0.4797, 0.436, 0.4797, 0.436, 0.4797, 0.436, 0.4797, 0.436, 0.4797, 0.436, 0.4649, 0.9586, 0.4649, 0.9586, 0.4649, 0.9586, 0.4649, 0.9586, 0.4649, 0.9586, 0.4649, 0.9586, 0.4649, 0.9586, 0.4797, 0.436, 0.4797, 0.436, 0.4797, 0.436, 0.4797, 0.436, 0.4797, 0.436, 0.4797, 0.436, 0.4797, 0.436, 0.4797, 0.436, 0.4797, 0.436, 0.4797, 0.436, 0.4797, 0.436, 0.4797, 0.436, 0.4797, 0.436, 0.4797, 0.436, 0.4797, 0.436, 0.4797, 0.436, 0.4649, 0.9586, 0.4649, 0.9586, 0.4649, 0.9586, 0.4649, 0.9586, 0.4649, 0.9586, 0.4649, 0.9586, 0.4649, 0.9586, 0.4649, 0.9586, 0.4649, 0.9586, 0.4649, 0.9586, 0.4649, 0.9586, 0.4649, 0.9586, 0.4649, 0.9586, 0.4649, 0.9586, 0.4649, 0.9586, 0.4649, 0.9586, 0.4649, 0.9586, 0.4649, 0.9586, 0.4649, 0.9586, 0.4649, 0.9586, 0.4649, 0.9586, 0.4649, 0.9586, 0.4649, 0.9586, 0.4649, 0.9586, 0.4649, 0.9586, 0.4649, 0.9586, 0.4649, 0.9586, 0.4649, 0.9586, 0.4649, 0.9586, 0.4649, 0.9586, 0.4649, 0.9586, 0.4649, 0.9586, 0.4649, 0.9586, 0.4649, 0.9586, 0.4649, 0.9586, 0.4649, 0.9586, 0.4828, 0.2128, 0.4828, 0.2128, 0.4828, 0.2128, 0.4828, 0.2128, 0.4828, 0.2128, 0.4828, 0.2128, 0.4828, 0.2128, 0.4649, 0.9586, 0.4649, 0.9586, 0.4649, 0.9586, 0.4649, 0.9586, 0.4649, 0.9586, 0.4649, 0.9586, 0.4649, 0.9586, 0.4828, 0.2128, 0.4828, 0.2128, 0.4828, 0.2128, 0.4828, 0.2128, 0.4828, 0.2128, 0.4828, 0.2128, 0.4828, 0.2128, 0.4828, 0.2128, 0.4828, 0.2128, 0.4828, 0.2128, 0.4828, 0.2128, 0.4828, 0.2128, 0.4828, 0.2128, 0.4828, 0.2128, 0.4828, 0.2128, 0.4649, 0.9586, 0.4649, 0.9586, 0.4649, 0.9586, 0.4649, 0.9586, 0.4649, 0.9586, 0.4649, 0.9586, 0.4649, 0.9586, 0.4649, 0.9586, 0.4649, 0.9586, 0.4649, 0.9586, 0.4649, 0.9586, 0.4649, 0.9586, 0.4649, 0.9586, 0.4649, 0.9586, 0.4649, 0.9586, 0.4649, 0.9586, 0.4649, 0.9586, 0.4649, 0.9586, 0.4649, 0.9586, 0.4649, 0.9586, 0.4649, 0.9586, 0.4649, 0.9586, 0.4649, 0.9586, 0.4649, 0.9586, 0.4649, 0.9586, 0.4649, 0.9586, 0.4649, 0.9586, 0.4649, 0.9586, 0.4649, 0.9586, 0.4649, 0.9586, 0.4649, 0.9586, 0.4649, 0.9586, 0.4649, 0.9586, 0.4649, 0.9586, 0.4649, 0.9586, 0.4649, 0.9586, 0.4649, 0.9586, 0.4649, 0.9586, 0.4649, 0.9586, 0.4649, 0.9586, 0.4828, 0.2128, 0.4828, 0.2128, 0.4828, 0.2128, 0.4828, 0.2128, 0.4828, 0.2128, 0.4828, 0.2128, 0.4828, 0.2128, 0.4828, 0.2128, 0.4828, 0.2128, 0.4828, 0.2128, 0.4828, 0.2128, 0.4828, 0.2128, 0.4649, 0.9586, 0.4649, 0.9586, 0.4649, 0.9586, 0.4649, 0.9586, 0.4649, 0.9586, 0.4649, 0.9586, 0.4649, 0.9586, 0.4649, 0.9586, 0.4649, 0.9586, 0.4649, 0.9586, 0.4649, 0.9586, 0.4649, 0.9586, 0.4649, 0.9586, 0.4649, 0.9586, 0.4649, 0.9586, 0.4649, 0.9586, 0.4828, 0.2128, 0.4828, 0.2128, 0.4828, 0.2128, 0.4828, 0.2128, 0.4828, 0.2128, 0.4828, 0.2128, 0.4828, 0.2128, 0.4828, 0.2128, 0.4828, 0.2128, 0.4828, 0.2128, 0.4828, 0.2128, 0.4828, 0.2128, 0.4828, 0.2128, 0.4828, 0.2128, 0.4828, 0.2128, 0.4828, 0.2128, 0.4828, 0.2128, 0.4828, 0.2128, 0.4828, 0.2128, 0.4828, 0.2128, 0.4828, 0.2128, 0.4828, 0.2128, 0.4828, 0.2128, 0.4828, 0.2128, 0.4828, 0.2128, 0.4828, 0.2128, 0.4828, 0.2128, 0.4828, 0.2128, 0.4828, 0.2128, 0.4828, 0.2128, 0.4828, 0.2128, 0.4649, 0.9586, 0.4649, 0.9586, 0.4649, 0.9586, 0.4649, 0.9586, 0.4649, 0.9586, 0.4649, 0.9586, 0.4649, 0.9586, 0.4649, 0.9586, 0.4649, 0.9586, 0.4649, 0.9586, 0.4649, 0.9586, 0.4649, 0.9586, 0.4649, 0.9586, 0.4649, 0.9586, 0.4649, 0.9586, 0.4649, 0.9586, 0.4649, 0.9586, 0.4649, 0.9586, 0.4649, 0.9586, 0.4649, 0.9586, 0.4649, 0.9586, 0.4649, 0.9586, 0.4649, 0.9586, 0.4649, 0.9586, 0.4649, 0.9586, 0.4649, 0.9586, 0.4649, 0.9586, 0.4649, 0.9586, 0.4649, 0.9586, 0.4649, 0.9586, 0.4649, 0.9586, 0.4649, 0.9586, 0.4649, 0.9586, 0.4649, 0.9586, 0.4649, 0.9586, 0.4649, 0.9586, 0.4649, 0.9586, 0.4649, 0.9586, 0.4649, 0.9586, 0.4649, 0.9586, 0.4649, 0.9586, 0.4649, 0.9586, 0.4649, 0.9586, 0.4649, 0.9586, 0.4828, 0.2128, 0.4828, 0.2128, 0.4828, 0.2128, 0.4828, 0.2128, 0.4649, 0.9586, 0.4649, 0.9586, 0.4649, 0.9586, 0.4649, 0.9586, 0.4649, 0.9586, 0.4649, 0.9586, 0.4649, 0.9586, 0.4649, 0.9586, 0.4649, 0.9586, 0.4649, 0.9586, 0.4649, 0.9586, 0.4649, 0.9586, 0.4649, 0.9586, 0.4649, 0.9586, 0.4649, 0.9586, 0.4649, 0.9586, 0.4649, 0.9586, 0.4649, 0.9586, 0.4649, 0.9586, 0.4649, 0.9586, 0.4828, 0.2128, 0.4828, 0.2128, 0.4828, 0.2128, 0.4828, 0.2128, 0.4828, 0.2128, 0.4828, 0.2128, 0.4828, 0.2128, 0.4828, 0.2128, 0.4828, 0.2128, 0.4828, 0.2128, 0.4828, 0.2128, 0.4828, 0.2128, 0.4828, 0.2128, 0.4828, 0.2128, 0.4828, 0.2128, 0.4828, 0.2128, 0.4828, 0.2128, 0.4828, 0.2128, 0.4828, 0.2128, 0.4828, 0.2128, 0.4828, 0.2128, 0.4828, 0.2128, 0.4828, 0.2128, 0.4828, 0.2128, 0.4828, 0.2128, 0.4828, 0.2128, 0.4649, 0.9586, 0.4649, 0.9586, 0.4649, 0.9586, 0.4649, 0.9586, 0.4649, 0.9586, 0.4649, 0.9586, 0.4649, 0.9586, 0.4649, 0.9586, 0.4649, 0.9586, 0.4649, 0.9586, 0.4649, 0.9586, 0.4649, 0.9586, 0.4649, 0.9586, 0.4649, 0.9586, 0.4649, 0.9586, 0.4649, 0.9586, 0.4649, 0.9586, 0.4649, 0.9586, 0.4649, 0.9586, 0.4649, 0.9586, 0.4649, 0.9586, 0.4649, 0.9586, 0.4649, 0.9586, 0.4649, 0.9586, 0.4649, 0.9586, 0.4649, 0.9586, 0.4649, 0.9586, 0.4649, 0.9586, 0.4649, 0.9586, 0.4649, 0.9586, 0.4649, 0.9586, 0.4649, 0.9586, 0.4828, 0.2128, 0.4828, 0.2128, 0.4828, 0.2128, 0.4828, 0.2128, 0.4828, 0.2128, 0.4828, 0.2128, 0.4828, 0.2128, 0.4828, 0.2128, 0.4828, 0.2128, 0.4828, 0.2128, 0.4828, 0.2128, 0.4828, 0.2128, 0.4828, 0.2128, 0.4828, 0.2128, 0.4828, 0.2128, 0.4828, 0.2128, 0.4828, 0.2128, 0.4828, 0.2128, 0.4828, 0.2128, 0.4828, 0.2128, 0.4828, 0.2128, 0.4828, 0.2128, 0.4828, 0.2128, 0.4828, 0.2128, 0.4828, 0.2128, 0.4828, 0.2128, 0.4828, 0.2128, 0.4828, 0.2128, 0.4828, 0.2128, 0.4828, 0.2128, 0.4828, 0.2128, 0.4828, 0.2128, 0.4828, 0.2128, 0.4828, 0.2128, 0.4828, 0.2128, 0.4828, 0.2128, 0.4828, 0.2128, 0.4828, 0.2128, 0.4828, 0.2128, 0.4828, 0.2128, 0.4828, 0.2128, 0.4828, 0.2128, 0.4828, 0.2128, 0.4828, 0.2128, 0.4828, 0.2128, 0.4828, 0.2128, 0.4828, 0.2128, 0.4828, 0.2128, 0.4828, 0.2128, 0.4828, 0.2128, 0.4828, 0.2128, 0.4828, 0.2128, 0.4828, 0.2128, 0.4828, 0.2128, 0.4828, 0.2128, 0.4828, 0.2128, 0.4828, 0.2128, 0.4828, 0.2128, 0.4828, 0.2128, 0.4828, 0.2128, 0.4828, 0.2128, 0.4828, 0.2128, 0.4828, 0.2128, 0.4828, 0.2128, 0.4828, 0.2128, 0.4828, 0.2128, 0.4828, 0.2128, 0.4828, 0.2128, 0.4828, 0.2128, 0.4828, 0.2128, 0.4828, 0.2128, 0.4828, 0.2128, 0.4828, 0.2128, 0.4828, 0.2128, 0.4828, 0.2128, 0.4828, 0.2128, 0.4828, 0.2128, 0.4828, 0.2128, 0.4828, 0.2128, 0.4828, 0.2128, 0.4828, 0.2128, 0.4828, 0.2128, 0.4828, 0.2128, 0.4828, 0.2128, 0.4828, 0.2128, 0.4828, 0.2128, 0.4828, 0.2128, 0.4828, 0.2128, 0.4828, 0.2128, 0.4828, 0.2128, 0.4649, 0.9586, 0.4649, 0.9586, 0.4649, 0.9586, 0.4649, 0.9586, 0.4649, 0.9586, 0.4649, 0.9586, 0.4649, 0.9586, 0.4649, 0.9586, 0.4649, 0.9586, 0.4649, 0.9586, 0.4649, 0.9586, 0.4649, 0.9586, 0.4649, 0.9586, 0.4649, 0.9586, 0.4649, 0.9586, 0.4649, 0.9586, 0.4649, 0.9586, 0.4649, 0.9586, 0.4649, 0.9586, 0.4649, 0.9586, 0.4828, 0.2128, 0.4828, 0.2128, 0.4828, 0.2128, 0.4828, 0.2128, 0.4649, 0.9586, 0.4649, 0.9586, 0.4649, 0.9586, 0.4649, 0.9586, 0.4649, 0.9586, 0.4649, 0.9586, 0.4649, 0.9586, 0.4649, 0.9586, 0.4649, 0.9586, 0.4649, 0.9586, 0.4649, 0.9586, 0.4649, 0.9586, 0.4649, 0.9586, 0.4649, 0.9586, 0.4649, 0.9586, 0.4649, 0.9586, 0.4649, 0.9586, 0.4649, 0.9586, 0.4649, 0.9586, 0.4649, 0.9586, 0.4649, 0.9586, 0.4649, 0.9586, 0.4649, 0.9586, 0.4649, 0.9586, 0.4649, 0.9586, 0.4649, 0.9586, 0.4649, 0.9586, 0.4649, 0.9586, 0.4649, 0.9586, 0.4649, 0.9586, 0.4649, 0.9586, 0.4649, 0.9586, 0.4649, 0.9586, 0.4649, 0.9586, 0.4649, 0.9586, 0.4649, 0.9586, 0.4649, 0.9586, 0.4649, 0.9586, 0.4649, 0.9586, 0.4649, 0.9586, 0.4649, 0.9586, 0.4649, 0.9586, 0.4649, 0.9586, 0.4649, 0.9586, 0.4084, 0.04223, 0.4084, 0.04223, 0.4084, 0.04223, 0.4084, 0.04223, 0.4084, 0.04223, 0.4084, 0.04223, 0.4084, 0.04223, 0.4084, 0.04223, 0.4084, 0.04223, 0.4084, 0.04223, 0.4084, 0.04223, 0.4084, 0.04223, 0.4084, 0.04223, 0.4084, 0.04223, 0.4084, 0.04223, 0.4084, 0.04223, 0.4649, 0.9586, 0.4649, 0.9586, 0.4649, 0.9586, 0.4084, 0.04223, 0.4084, 0.04223, 0.4084, 0.04223, 0.4084, 0.04223, 0.4649, 0.9586, 0.4649, 0.9586, 0.4649, 0.9586, 0.4084, 0.04223, 0.4084, 0.04223, 0.4084, 0.04223, 0.4084, 0.04223, 0.4084, 0.04223, 0.4084, 0.04223, 0.4084, 0.04223, 0.4084, 0.04223, 0.4084, 0.04223, 0.4084, 0.04223, 0.4084, 0.04223, 0.4084, 0.04223, 0.4084, 0.04223, 0.4084, 0.04223, 0.4084, 0.04223, 0.4084, 0.04223, 0.4084, 0.04223, 0.4084, 0.04223, 0.4084, 0.04223, 0.4084, 0.04223, 0.4084, 0.04223, 0.4084, 0.04223, 0.4084, 0.04223, 0.4084, 0.04223, 0.4084, 0.04223, 0.4084, 0.04223, 0.4084, 0.04223, 0.4084, 0.04223, 0.4084, 0.04223, 0.4084, 0.04223, 0.4084, 0.04223, 0.4084, 0.04223, 0.4084, 0.04223, 0.4084, 0.04223, 0.4084, 0.04223, 0.4084, 0.04223, 0.4084, 0.04223, 0.4084, 0.04223, 0.4084, 0.04223, 0.4084, 0.04223, 0.4084, 0.04223, 0.4084, 0.04223, 0.4084, 0.04223, 0.4084, 0.04223, 0.4084, 0.04223, 0.4084, 0.04223, 0.4084, 0.04223, 0.4084, 0.04223, 0.4084, 0.04223, 0.4084, 0.04223, 0.4084, 0.04223, 0.4084, 0.04223, 0.4084, 0.04223, 0.4084, 0.04223, 0.4084, 0.04223, 0.4084, 0.04223, 0.4084, 0.04223, 0.4084, 0.04223, 0.4084, 0.04223, 0.4084, 0.04223, 0.4084, 0.04223, 0.4084, 0.04223, 0.4084, 0.04223, 0.4084, 0.04223, 0.4084, 0.04223, 0.4084, 0.04223, 0.4084, 0.04223, 0.4084, 0.04223, 0.4084, 0.04223, 0.4084, 0.04223, 0.4084, 0.04223, 0.4084, 0.04223, 0.4084, 0.04223, 0.4084, 0.04223, 0.4084, 0.04223, 0.4084, 0.04223, 0.4084, 0.04223, 0.4084, 0.04223, 0.4084, 0.04223, 0.4084, 0.04223, 0.4084, 0.04223, 0.4084, 0.04223, 0.4084, 0.04223, 0.4084, 0.04223, 0.4084, 0.04223, 0.4084, 0.04223, 0.4084, 0.04223, 0.4084, 0.04223, 0.4084, 0.04223, 0.4084, 0.04223, 0.4084, 0.04223, 0.4084, 0.04223, 0.4084, 0.04223, 0.4084, 0.04223, 0.4084, 0.04223, 0.4084, 0.04223, 0.4084, 0.04223, 0.4084, 0.04223, 0.4084, 0.04223, 0.4084, 0.04223, 0.4084, 0.04223, 0.4084, 0.04223, 0.4084, 0.04223, 0.4084, 0.04223, 0.4084, 0.04223, 0.4084, 0.04223, 0.4084, 0.04223, 0.4084, 0.04223, 0.4084, 0.04223, 0.4084, 0.04223, 0.4084, 0.04223, 0.4084, 0.04223, 0.4084, 0.04223, 0.4084, 0.04223, 0.4084, 0.04223, 0.4084, 0.04223, 0.4084, 0.04223, 0.4084, 0.04223, 0.4084, 0.04223, 0.4084, 0.04223, 0.4084, 0.04223, 0.4084, 0.04223, 0.4084, 0.04223, 0.4084, 0.04223, 0.4084, 0.04223, 0.4084, 0.04223, 0.4084, 0.04223, 0.4084, 0.04223, 0.4084, 0.04223, 0.4084, 0.04223, 0.4084, 0.04223, 0.4084, 0.04223, 0.4084, 0.04223, 0.4084, 0.04223, 0.4084, 0.04223, 0.4084, 0.04223, 0.4084, 0.04223, 0.4084, 0.04223, 0.4084, 0.04223, 0.4084, 0.04223, 0.4084, 0.04223, 0.4084, 0.04223, 0.4084, 0.04223, 0.4084, 0.04223, 0.4084, 0.04223, 0.4084, 0.04223, 0.4084, 0.04223, 0.4084, 0.04223, 0.4084, 0.04223, 0.4084, 0.04223, 0.4084, 0.04223, 0.4084, 0.04223, 0.4084, 0.04223, 0.4084, 0.04223, 0.4084, 0.04223, 0.4084, 0.04223, 0.4084, 0.04223, 0.4084, 0.04223, 0.4084, 0.04223, 0.4084, 0.04223, 0.4084, 0.04223, 0.4084, 0.04223, 0.4084, 0.04223, 0.4084, 0.04223, 0.4084, 0.04223, 0.4084, 0.04223, 0.4084, 0.04223, 0.4084, 0.04223, 0.4084, 0.04223, 0.4084, 0.04223, 0.4084, 0.04223, 0.4084, 0.04223, 0.4084, 0.04223, 0.4084, 0.04223, 0.4084, 0.04223, 0.4084, 0.04223, 0.4084, 0.04223, 0.4084, 0.04223, 0.4084, 0.04223, 0.4084, 0.04223, 0.4084, 0.04223, 0.4084, 0.04223, 0.4084, 0.04223, 0.4084, 0.04223, 0.4084, 0.04223, 0.4084, 0.04223, 0.4084, 0.04223, 0.4084, 0.04223, 0.4084, 0.04223, 0.4084, 0.04223, 0.4084, 0.04223, 0.4084, 0.04223, 0.4084, 0.04223, 0.4084, 0.04223, 0.4084, 0.04223, 0.4084, 0.04223, 0.4084, 0.04223, 0.4084, 0.04223, 0.4084, 0.04223, 0.4084, 0.04223, 0.4084, 0.04223, 0.4084, 0.04223, 0.4084, 0.04223, 0.4084, 0.04223, 0.4084, 0.04223, 0.4084, 0.04223, 0.4084, 0.04223, 0.4084, 0.04223, 0.4084, 0.04223, 0.4084, 0.04223, 0.4084, 0.04223, 0.4084, 0.04223, 0.4084, 0.04223, 0.4084, 0.04223, 0.4084, 0.04223, 0.4084, 0.04223, 0.4084, 0.04223, 0.4084, 0.04223, 0.4084, 0.04223, 0.4084, 0.04223, 0.4084, 0.04223, 0.4084, 0.04223, 0.4084, 0.04223, 0.4659, 0.9582, 0.4671, 0.9575, 0.4661, 0.9577, 0.4642, 0.9584, 0.4643, 0.9586, 0.4641, 0.9584, 0.4637, 0.9583, 0.4671, 0.9575, 0.4656, 0.9584, 0.4677, 0.9571, 0.4647, 0.9592, 0.4643, 0.9586, 0.4642, 0.9584, 0.4648, 0.9596, 0.4642, 0.9584, 0.4637, 0.9583, 0.4638, 0.9582, 0.4638, 0.9582, 0.4638, 0.9582, 0.4661, 0.9599, 0.4648, 0.9596, 0.4642, 0.9584, 0.4648, 0.9596, 0.4661, 0.9599, 0.4635, 0.9598, 0.4643, 0.9592, 0.4677, 0.9571, 0.4671, 0.9572, 0.4671, 0.9575, 0.4638, 0.9582, 0.4638, 0.9582, 0.4638, 0.9582, 0.4638, 0.9582, 0.4638, 0.9582, 0.4638, 0.9582, 0.4638, 0.9582, 0.4638, 0.9582, 0.4638, 0.9582, 0.4638, 0.9582, 0.4638, 0.9582, 0.4638, 0.9582, 0.4638, 0.9582, 0.4638, 0.9582, 0.4638, 0.9582, 0.4638, 0.9582, 0.4638, 0.9582, 0.4638, 0.9582, 0.4638, 0.9582, 0.4638, 0.9582, 0.4638, 0.9582, 0.4638, 0.9582, 0.4638, 0.9582, 0.4638, 0.9582, 0.4638, 0.9582, 0.4638, 0.9582, 0.4638, 0.9582, 0.4638, 0.9582, 0.4638, 0.9582, 0.4638, 0.9582, 0.4638, 0.9582, 0.4638, 0.9582, 0.4638, 0.9582, 0.4638, 0.9582, 0.4638, 0.9582, 0.4638, 0.9582, 0.4638, 0.9582, 0.4638, 0.9582, 0.4638, 0.9582, 0.4638, 0.9582, 0.4638, 0.9582, 0.4638, 0.9582, 0.4638, 0.9582, 0.4638, 0.9582, 0.4638, 0.9582, 0.4638, 0.9582])
me_cylinder_002.materials.append(mat_skin)
me_cylinder_002.materials.append(mat_shirt)
me_cylinder_002.materials.append(mat_pants)
me_cylinder_002.materials.append(mat_shoes)
me_cylinder_002.use_remesh_preserve_volume = False
me_cylinder_002.use_remesh_preserve_attributes = False
me_cylinder_002.use_mirror_vertex_groups = False
me_cylinder_002.use_paint_bone_selection = False
me_cylinder_002.use_paint_mask_vertex = True
me_cylinder_002.update()

# ---- objects
ob_female_lookingup = bpy.data.objects.new('Female_LookingUp', me_cylinder_002)

# ---- transforms, parenting, visibility, modifiers, constraints
ob_female_lookingup.location = (0.0, 0.0, 0.0)
ob_female_lookingup.lineart.crease_threshold = 0.0
_vg = ob_female_lookingup.vertex_groups.new(name='Bone')
_vg = ob_female_lookingup.vertex_groups.new(name='Foot.L')
_vg = ob_female_lookingup.vertex_groups.new(name='Body')
_vg = ob_female_lookingup.vertex_groups.new(name='Hips')
_vg = ob_female_lookingup.vertex_groups.new(name='Abdomen')
_vg = ob_female_lookingup.vertex_groups.new(name='Torso')
_vg = ob_female_lookingup.vertex_groups.new(name='Neck')
_vg = ob_female_lookingup.vertex_groups.new(name='Head')
_vg = ob_female_lookingup.vertex_groups.new(name='Shoulder.L')
_vg = ob_female_lookingup.vertex_groups.new(name='UpperArm.L')
_vg = ob_female_lookingup.vertex_groups.new(name='LowerArm.L')
_vg = ob_female_lookingup.vertex_groups.new(name='Palm.L')
_vg = ob_female_lookingup.vertex_groups.new(name='MiddleHand.L')
_vg = ob_female_lookingup.vertex_groups.new(name='Fingers.L')
_vg = ob_female_lookingup.vertex_groups.new(name='Thumb.R')
_vg = ob_female_lookingup.vertex_groups.new(name='Thumb2.R')
_vg = ob_female_lookingup.vertex_groups.new(name='Shoulder.R')
_vg = ob_female_lookingup.vertex_groups.new(name='UpperArm.R')
_vg = ob_female_lookingup.vertex_groups.new(name='LowerArm.R')
_vg = ob_female_lookingup.vertex_groups.new(name='Palm.R')
_vg = ob_female_lookingup.vertex_groups.new(name='MiddleHand.R')
_vg = ob_female_lookingup.vertex_groups.new(name='Fingers.R')
_vg = ob_female_lookingup.vertex_groups.new(name='Thumb.L')
_vg = ob_female_lookingup.vertex_groups.new(name='Thumb2.L')
_vg = ob_female_lookingup.vertex_groups.new(name='UpperLeg.L')
_vg = ob_female_lookingup.vertex_groups.new(name='LowerLeg.L')
_vg = ob_female_lookingup.vertex_groups.new(name='UpperLeg.R')
_vg = ob_female_lookingup.vertex_groups.new(name='LowerLeg.R')
_vg = ob_female_lookingup.vertex_groups.new(name='PoleTarget.L')
_vg = ob_female_lookingup.vertex_groups.new(name='Foot.R')
_vg = ob_female_lookingup.vertex_groups.new(name='PoleTarget.R')

# ---- collection membership
col_collection_1.objects.link(ob_female_lookingup)

# ---- scene / render settings (as saved in the file)
scene.frame_start = 1; scene.frame_end = 250; scene.frame_set(0)
scene.render.engine = 'CYCLES'
scene.render.resolution_x = 1000
scene.render.resolution_y = 1000
scene.render.dither_intensity = 0.0
scene.cycles.samples = 200
scene.cycles.sampling_pattern = 'TABULATED_SOBOL'
scene.cycles.light_sampling_threshold = 0.0
scene.cycles.use_adaptive_sampling = False
scene.cycles.use_light_tree = False
scene.cycles.caustics_reflective = False
scene.cycles.caustics_refractive = False
scene.cycles.blur_glossy = 0.0
scene.cycles.max_bounces = 2
scene.cycles.pixel_filter_type = 'GAUSSIAN'
scene.cycles.sample_clamp_indirect = 0.0
scene.view_settings.view_transform = 'Standard'
bpy.context.view_layer.update()

# ---- added for rendering (the .blend has no active camera): camera
cam_auto = bpy.data.cameras.new('AutoCamera')
cam_auto.lens = 50.0
cam_auto.sensor_width = 36.0
cam_auto.clip_end = 1000.0
ob_auto_camera = bpy.data.objects.new('AutoCamera', cam_auto)
scene.collection.objects.link(ob_auto_camera)
ob_auto_camera.location = (3.66866, -4.21147, 4.73432)
ob_auto_camera.rotation_euler = (1.09748, -7.21219e-08, 0.694738)
scene.camera = ob_auto_camera
bpy.context.view_layer.update()
